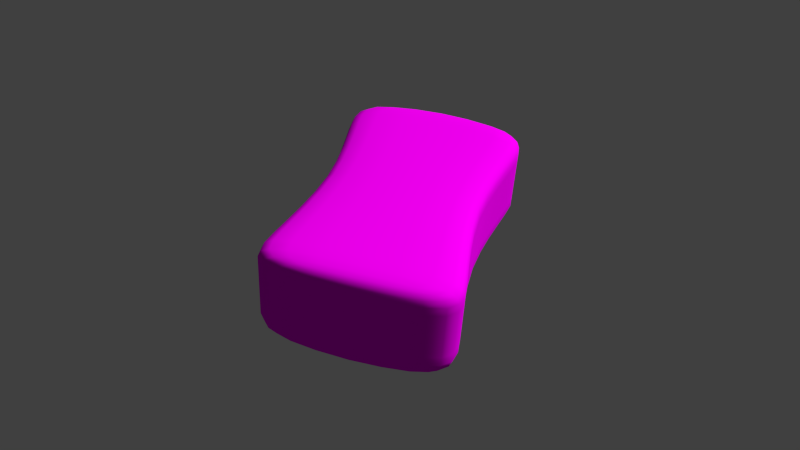 # Source: Sponge.blend  (saved by Blender 2.71.0; exported with 4.5.12 LTS)
import bpy
from mathutils import Matrix  # noqa: F401  (used for matrix-valued properties, if any)

bpy.ops.wm.read_factory_settings(use_empty=True)
scene = bpy.context.scene
scene.name = 'Scene'

# ---- collections
col_collection_1 = bpy.data.collections.new('Collection 1'); scene.collection.children.link(col_collection_1)

# ---- images (referenced by path relative to the original .blend; pixels are not part of the script)
import os
ASSET_DIR = os.environ.get("B2B_ASSET_DIR", "")  # directory of the original .blend (textures are referenced by path, not embedded)
HERE = os.path.dirname(os.path.abspath(__file__))  # packed textures are extracted next to this script under _unpacked/

def load_image(name, relpath, width, height, colorspace="sRGB"):
    """Load a texture the original file referenced (path relative to the .blend, or extracted next to this script)."""
    p = next((c for c in (os.path.join(HERE, relpath), os.path.join(ASSET_DIR, relpath)) if relpath and os.path.exists(c)), "")
    if p:
        img = bpy.data.images.load(p, check_existing=True)
        img.name = name
    else:  # same state as the original file: an image datablock whose file is absent (Cycles renders it pink)
        img = bpy.data.images.new(name, width, height)
        img.source = "FILE"
        img.filepath = "//" + (relpath or name)
    img.colorspace_settings.name = colorspace
    return img
img_spongetexture_png = load_image('SpongeTexture.png', 'SpongeTexture.png', 1024, 1024, 'sRGB')

# ---- materials (node trees are filled in below, after node groups)
mat_material_001 = bpy.data.materials.new('Material.001')
mat_material_001.alpha_threshold = 0.0
mat_material_001.roughness = 0.5
mat_material_001.line_color = (0.0, 0.0, 0.0, 1.0)

# ---- material node trees
mat_material_001.use_nodes = True; mat_material_001.node_tree.nodes.clear()
_N = mat_material_001.node_tree.nodes; _L = mat_material_001.node_tree.links
n0 = _N.new('ShaderNodeOutputMaterial'); n0.name = 'Material Output'; n0.location = (300, 300)
n1 = _N.new('ShaderNodeBsdfDiffuse'); n1.name = 'Diffuse BSDF'; n1.location = (10, 300)
n2 = _N.new('ShaderNodeTexImage'); n2.name = 'Image Texture'; n2.location = (-190, 288)
n2.width = 140
n2.image = img_spongetexture_png
n3 = _N.new('ShaderNodeTexCoord'); n3.name = 'Texture Coordinate'; n3.location = (-537, 272)
_L.new(n1.outputs[0], n0.inputs[0])
_L.new(n3.outputs[2], n2.inputs[0])
_L.new(n2.outputs[0], n1.inputs[0])
n0.is_active_output = True

# ---- world
world_world = bpy.data.worlds.new('World'); scene.world = world_world
world_world.color = (0.05088, 0.05088, 0.05088)
world_world.use_sun_shadow = False
world_world.sun_shadow_jitter_overblur = 0.0
world_world.cycles.sampling_method = 'MANUAL'
world_world.cycles.sample_map_resolution = 256

# ---- cameras
cam_camera = bpy.data.cameras.new('Camera')
cam_camera.clip_end = 100.0
cam_camera.lens = 35.0
cam_camera.sensor_width = 32.0
cam_camera.sensor_height = 18.0
cam_camera.ortho_scale = 7.314
cam_camera.dof.focus_distance = 0.0

# ---- lights
light_lamp = bpy.data.lights.new('Lamp', 'SUN')
light_lamp.transmission_factor = 0.0
light_lamp.cutoff_distance = 30.0
light_lamp.angle = 0.1993
light_lamp.energy = 3.0
light_lamp.shadow_buffer_clip_start = 1.001
light_lamp.shadow_soft_size = 0.1
light_lamp.shadow_cascade_max_distance = 1000.0

# ---- meshes
me_cube = bpy.data.meshes.new('Cube')
me_cube.from_pydata([(0.003052, -0.6282, -0.3395), (0.154, -0.6282, -0.3351), (0.00311, -0.6721, -0.3425), (-0.148, -0.6285, -0.3373), (0.00293, -0.5657, -0.33), (0.1572, -0.5663, -0.3256), (0.1394, -0.6704, -0.3382), (-0.1333, -0.6707, -0.3402), (-0.1514, -0.5666, -0.3279), (-0.0001233, -0.734, 0.105), (-0.0002653, -0.6721, 0.1173), (-0.1511, -0.7329, 0.1013), (-3.964e-06, -0.7759, 0.09347), (0.1509, -0.7326, 0.1035), (0.154, -0.6713, 0.1157), (-0.1545, -0.6716, 0.1134), (-0.1363, -0.7732, 0.09043), (0.1364, -0.7729, 0.09243), (0.3906, -0.7233, 0.0637), (0.3986, -0.6609, 0.07499), (0.3526, -0.7273, 0.08372), (0.3542, -0.767, 0.05525), (0.4035, -0.7168, 0.03518), (0.4116, -0.6541, 0.0464), (0.3599, -0.6658, 0.09526), (0.3193, -0.7681, 0.07456), (0.366, -0.7614, 0.02698), (0.0003969, -0.819, 0.04375), (0.152, -0.813, 0.04562), (0.0002379, -0.8153, 0.06498), (-0.1512, -0.8134, 0.04339), (0.0006059, -0.8151, 0.01483), (0.1572, -0.809, 0.01703), (0.1366, -0.8097, 0.06585), (-0.1361, -0.81, 0.06385), (-0.1561, -0.8093, 0.01473), (-0.3931, 0.6243, 0.2978), (-0.4011, 0.556, 0.2857), (-0.3554, 0.6185, 0.3181), (-0.3567, 0.6739, 0.3065), (-0.4056, 0.6314, 0.2692), (-0.4137, 0.5628, 0.257), (-0.3626, 0.5511, 0.3066), (-0.322, 0.6654, 0.325), (-0.3681, 0.6819, 0.2785), (-0.0004345, 0.8172, -0.02818), (0.1512, 0.8106, -0.02794), (-0.0002507, 0.8128, -0.05272), (-0.152, 0.8102, -0.03017), (-0.000667, 0.8129, 0.003973), (0.156, 0.8062, 0.003897), (0.1361, 0.8066, -0.05153), (-0.1366, 0.8063, -0.05353), (-0.1573, 0.8058, 0.001597), (0.002248, -0.2461, -0.2732), (0.1404, -0.2467, -0.2689), (0.002519, -0.373, -0.2958), (-0.1359, -0.2471, -0.2709), (0.00195, -0.1069, -0.2484), (0.1347, -0.1076, -0.2442), (0.1472, -0.3737, -0.2914), (-0.1422, -0.374, -0.2935), (-0.1309, -0.1079, -0.2461), (-0.0009481, -0.3526, 0.1742), (-0.001245, -0.2134, 0.1989), (-0.1391, -0.3521, 0.1704), (-0.0006769, -0.4795, 0.1516), (0.1372, -0.3518, 0.1724), (0.1316, -0.2126, 0.1971), (-0.134, -0.2129, 0.1952), (-0.1454, -0.479, 0.1478), (0.1441, -0.4787, 0.1499), (0.3563, -0.3414, 0.1315), (0.3421, -0.2023, 0.1562), (0.3216, -0.3464, 0.1518), (0.3735, -0.4683, 0.1091), (0.368, -0.3346, 0.1029), (0.3534, -0.1954, 0.1276), (0.3087, -0.2072, 0.1765), (0.3372, -0.4733, 0.1294), (0.3858, -0.4615, 0.08047), (-0.3903, -0.7242, 0.05796), (-0.3536, -0.7678, 0.05006), (-0.3525, -0.7281, 0.07854), (-0.3985, -0.6618, 0.06914), (-0.4027, -0.7177, 0.02927), (-0.365, -0.7622, 0.02161), (-0.319, -0.7688, 0.06987), (-0.36, -0.6666, 0.08997), (-0.4111, -0.655, 0.04036), (-0.3587, 0.2272, 0.2276), (-0.3446, 0.08756, 0.2028), (-0.3243, 0.2224, 0.2484), (-0.376, 0.3556, 0.2503), (-0.37, 0.234, 0.1988), (-0.3554, 0.09438, 0.1741), (-0.3115, 0.08271, 0.2236), (-0.3399, 0.3507, 0.2711), (-0.3878, 0.3624, 0.2215), (0.0001722, 0.7197, -0.09978), (0.1511, 0.7184, -0.0956), (0.0003284, 0.6521, -0.1134), (-0.1508, 0.7181, -0.09782), (3.552e-05, 0.767, -0.08652), (0.1364, 0.7638, -0.08308), (0.1546, 0.6515, -0.109), (-0.154, 0.6512, -0.1113), (-0.1363, 0.7635, -0.08508), (-0.003003, 0.6139, 0.3447), (-0.003079, 0.6632, 0.3494), (-0.154, 0.6137, 0.3408), (-0.002867, 0.5457, 0.3339), (0.148, 0.614, 0.343), (0.1333, 0.6613, 0.3475), (-0.1394, 0.661, 0.3455), (-0.1571, 0.5461, 0.33), (0.1514, 0.5465, 0.3323), (0.3878, 0.6252, 0.3035), (0.3511, 0.6746, 0.3117), (0.3497, 0.6193, 0.3232), (0.396, 0.5569, 0.2916), (0.4006, 0.6323, 0.2751), (0.3629, 0.6827, 0.2838), (0.3162, 0.6661, 0.3296), (0.3573, 0.5519, 0.3119), (0.409, 0.5637, 0.263), (0.3931, -0.6404, -0.2848), (0.4011, -0.5779, -0.2738), (0.4056, -0.6482, -0.253), (0.3567, -0.6842, -0.2924), (0.3554, -0.634, -0.3082), (0.3627, -0.5723, -0.2978), (0.4137, -0.5855, -0.2418), (0.3681, -0.6928, -0.2612), (0.322, -0.6756, -0.3139), (0.002885, -0.7361, -0.3045), (0.1544, -0.7303, -0.302), (0.002665, -0.7465, -0.2734), (-0.1487, -0.7306, -0.3042), (0.003029, -0.7223, -0.3258), (0.1394, -0.7172, -0.3226), (0.1593, -0.7404, -0.2712), (-0.154, -0.7407, -0.2735), (-0.1333, -0.7175, -0.3246), (-0.3907, 0.7072, -0.05069), (-0.3986, 0.639, -0.06305), (-0.4035, 0.7, -0.01899), (-0.3542, 0.7566, -0.04116), (-0.3526, 0.7118, -0.07387), (-0.3598, 0.6447, -0.08653), (-0.4117, 0.6314, -0.03125), (-0.3661, 0.7505, -0.009743), (-0.3193, 0.7578, -0.06346), (-0.001714, 0.778, 0.1505), (0.155, 0.7713, 0.1504), (-0.00132, 0.7912, 0.09535), (-0.1584, 0.771, 0.1481), (-0.002104, 0.765, 0.2051), (0.1546, 0.7583, 0.205), (0.1553, 0.7844, 0.09527), (-0.158, 0.7841, 0.09297), (-0.1587, 0.758, 0.2027), (0.3588, -0.2584, -0.2173), (0.3446, -0.1192, -0.1926), (0.37, -0.266, -0.1853), (0.376, -0.3853, -0.2397), (0.3244, -0.2528, -0.2413), (0.3116, -0.1136, -0.2166), (0.3554, -0.1268, -0.1606), (0.3878, -0.3929, -0.2077), (0.34, -0.3797, -0.2637), (-0.3878, -0.6413, -0.2905), (-0.3511, -0.685, -0.2976), (-0.4006, -0.6491, -0.2589), (-0.396, -0.5788, -0.2797), (-0.3497, -0.6348, -0.3134), (-0.3162, -0.6763, -0.3185), (-0.363, -0.6936, -0.2666), (-0.4091, -0.5864, -0.2478), (-0.3572, -0.5731, -0.3031), (-0.3562, 0.3102, -0.1212), (-0.3421, 0.1706, -0.146), (-0.368, 0.3026, -0.08942), (-0.3735, 0.4386, -0.09852), (-0.3215, 0.3159, -0.1447), (-0.3087, 0.1763, -0.1695), (-0.3534, 0.163, -0.1142), (-0.3858, 0.431, -0.06671), (-0.3371, 0.4443, -0.122), (0.3903, 0.7081, -0.04496), (0.3536, 0.7574, -0.03596), (0.4027, 0.7009, -0.01307), (0.3985, 0.6399, -0.0572), (0.3525, 0.7126, -0.06869), (0.319, 0.7585, -0.05877), (0.365, 0.7513, -0.004376), (0.4111, 0.6323, -0.02521), (0.3601, 0.6455, -0.08124), (0.4045, -0.6831, -0.1065), (0.4127, -0.6203, -0.0953), (0.4041, -0.6961, -0.05191), (0.367, -0.7277, -0.1147), (0.4049, -0.67, -0.1617), (0.413, -0.6072, -0.1504), (0.4123, -0.6333, -0.04069), (0.3666, -0.7407, -0.06011), (0.3674, -0.7146, -0.1699), (0.001618, -0.7813, -0.1269), (0.1583, -0.7752, -0.1247), (0.001228, -0.7943, -0.07226), (-0.155, -0.7756, -0.127), (0.002012, -0.7682, -0.182), (0.1587, -0.7621, -0.1798), (0.1579, -0.7882, -0.07006), (-0.1554, -0.7886, -0.07236), (-0.1547, -0.7625, -0.1821), (-0.4046, 0.6651, 0.1275), (-0.4127, 0.5965, 0.1153), (-0.405, 0.6521, 0.1821), (-0.3671, 0.7156, 0.1368), (-0.4042, 0.6783, 0.07238), (-0.4123, 0.6097, 0.06012), (-0.4131, 0.5835, 0.1699), (-0.3675, 0.7026, 0.1914), (-0.3667, 0.7287, 0.08163), (0.369, -0.3009, -0.03878), (0.3544, -0.1617, -0.01413), (0.3686, -0.3139, 0.01583), (0.3868, -0.4278, -0.06123), (0.3694, -0.2877, -0.09392), (0.3548, -0.1486, -0.06927), (0.354, -0.1747, 0.04047), (0.3864, -0.4408, -0.006621), (0.3872, -0.4146, -0.1164), (-0.4017, -0.684, -0.1124), (-0.364, -0.7285, -0.1201), (-0.4021, -0.697, -0.05783), (-0.4101, -0.6213, -0.1013), (-0.4013, -0.6709, -0.1676), (-0.3636, -0.7154, -0.1752), (-0.3644, -0.7415, -0.06548), (-0.4105, -0.6343, -0.04673), (-0.4097, -0.6081, -0.1565), (-0.369, 0.2678, 0.05709), (-0.3544, 0.1281, 0.03236), (-0.3694, 0.2548, 0.1117), (-0.3868, 0.3961, 0.0798), (-0.3686, 0.2809, 0.001953), (-0.354, 0.1412, -0.02278), (-0.3548, 0.1151, 0.08696), (-0.3872, 0.3831, 0.1344), (-0.3864, 0.4092, 0.02466), (0.4016, 0.666, 0.1334), (0.3639, 0.7164, 0.1421), (0.4012, 0.653, 0.188), (0.41, 0.5974, 0.1213), (0.402, 0.6792, 0.0783), (0.3643, 0.7295, 0.087), (0.3636, 0.7034, 0.1967), (0.4097, 0.5844, 0.1759), (0.4104, 0.6106, 0.06616), (-0.002922, 0.7343, 0.32), (0.1487, 0.7278, 0.3197), (-0.002726, 0.7443, 0.2922), (-0.1545, 0.7275, 0.3175), (-0.003042, 0.7198, 0.338), (0.1333, 0.7141, 0.3369), (0.1539, 0.7376, 0.2921), (-0.1594, 0.7373, 0.2898), (-0.1394, 0.7138, 0.3349), (0.001031, 0.3233, -0.1719), (0.1392, 0.3227, -0.1676), (0.001329, 0.1836, -0.1967), (-0.1371, 0.3224, -0.1696), (0.0007567, 0.4517, -0.1491), (0.1454, 0.4511, -0.1447), (0.1341, 0.183, -0.1925), (-0.1315, 0.1827, -0.1944), (-0.144, 0.4508, -0.1468), (-0.002165, 0.2168, 0.2754), (-0.002439, 0.3452, 0.2983), (-0.1403, 0.2173, 0.2717), (-0.001866, 0.07717, 0.2506), (0.136, 0.2176, 0.2737), (0.1423, 0.346, 0.2966), (-0.1471, 0.3457, 0.2945), (-0.1346, 0.07768, 0.2469), (0.1309, 0.07797, 0.2488), (0.355, 0.228, 0.2328), (0.3717, 0.3564, 0.2558), (0.3204, 0.2231, 0.2531), (0.3415, 0.08833, 0.2079), (0.3668, 0.2348, 0.2042), (0.384, 0.3633, 0.2272), (0.3354, 0.3515, 0.276), (0.3081, 0.0834, 0.2282), (0.3527, 0.09517, 0.1793), (-0.3575, -0.3422, 0.1263), (-0.3742, -0.4692, 0.1036), (-0.3231, -0.3471, 0.1471), (-0.3439, -0.203, 0.1511), (-0.3688, -0.3354, 0.09751), (-0.3861, -0.4623, 0.07481), (-0.3382, -0.474, 0.1244), (-0.3109, -0.2079, 0.1719), (-0.3548, -0.1962, 0.1224), (0.3575, 0.311, -0.116), (0.3742, 0.4394, -0.09303), (0.3688, 0.3034, -0.08401), (0.344, 0.1713, -0.1409), (0.3232, 0.3166, -0.14), (0.3382, 0.445, -0.1171), (0.3861, 0.4319, -0.06105), (0.3548, 0.1638, -0.109), (0.3109, 0.177, -0.1649), (-0.355, -0.2592, -0.2225), (-0.3717, -0.3861, -0.2452), (-0.3668, -0.2668, -0.1907), (-0.3414, -0.12, -0.1977), (-0.3203, -0.2535, -0.246), (-0.3354, -0.3804, -0.2687), (-0.384, -0.3937, -0.2134), (-0.3527, -0.1276, -0.1658), (-0.3081, -0.1143, -0.2212), (0.3678, 0.2686, 0.0625), (0.385, 0.397, 0.08547), (0.3674, 0.2556, 0.1171), (0.3538, 0.1289, 0.03756), (0.3682, 0.2817, 0.007362), (0.3854, 0.4101, 0.03033), (0.3846, 0.384, 0.1401), (0.3534, 0.1159, 0.09216), (0.3541, 0.142, -0.01758), (-0.3678, -0.3017, -0.04419), (-0.385, -0.4286, -0.06689), (-0.3682, -0.3147, 0.01042), (-0.3538, -0.1625, -0.01933), (-0.3674, -0.2886, -0.09933), (-0.3847, -0.4155, -0.122), (-0.3854, -0.4416, -0.01229), (-0.3542, -0.1755, 0.03528), (-0.3534, -0.1494, -0.07447), (0.2857, -0.5685, -0.3148), (0.2798, -0.6298, -0.3245), (0.2532, -0.67, -0.3283), (0.1261, 0.7918, -0.06915), (-9.95e-05, 0.7971, -0.07153), (-0.1263, 0.7915, -0.071), (0.2845, 0.7171, 0.2894), (0.2751, 0.708, 0.3168), (0.2472, 0.6963, 0.3334), (0.1293, -0.6982, -0.3342), (0.003104, -0.702, -0.3382), (-0.1231, -0.6985, -0.336), (0.2878, -0.7911, 0.02115), (0.2783, -0.7956, 0.04934), (0.2504, -0.7937, 0.06839), (-0.2826, 0.6487, -0.1024), (-0.2768, 0.715, -0.08931), (-0.2502, 0.7586, -0.07774), (-0.2866, -0.7917, 0.01693), (-0.2776, -0.7962, 0.04526), (-0.25, -0.7942, 0.06472), (-0.2899, 0.7164, 0.2852), (-0.2808, 0.7074, 0.3127), (-0.2532, 0.6958, 0.3297), (0.2826, -0.6692, 0.1084), (0.2768, -0.73, 0.09655), (0.2503, -0.7687, 0.08643), (0.1231, 0.6931, 0.3455), (-0.003092, 0.6973, 0.3474), (-0.1293, 0.6928, 0.3437), (0.1263, -0.7969, 0.08053), (0.0001105, -0.8017, 0.0808), (-0.1261, -0.7972, 0.07867), (-0.2856, 0.548, 0.3209), (-0.2798, 0.6148, 0.3318), (-0.2532, 0.6599, 0.337), (0.2831, 0.6493, -0.09821), (0.2769, 0.7156, -0.08525), (0.2502, 0.7592, -0.07406), (-0.28, -0.5691, -0.319), (-0.2739, -0.6304, -0.3286), (-0.2472, -0.6706, -0.3319), (0.28, 0.5486, 0.325), (0.2739, 0.6154, 0.3358), (0.2472, 0.6605, 0.3406), (-0.283, -0.6698, 0.1043), (-0.2769, -0.7306, 0.09249), (-0.2502, -0.7693, 0.08276), (0.1534, -0.4822, -0.3107), (0.002751, -0.4816, -0.3151), (-0.148, -0.4825, -0.3129), (-0.1511, -0.5876, 0.1284), (-0.0004449, -0.5881, 0.1323), (0.1503, -0.5872, 0.1306), (0.404, -0.5014, -0.2269), (0.3916, -0.4938, -0.2589), (0.3541, -0.4882, -0.2829), (-0.3997, -0.5023, -0.2328), (-0.3869, -0.4947, -0.2646), (-0.3491, -0.489, -0.2881), (-0.2416, -0.1103, -0.2371), (-0.2511, -0.2495, -0.2619), (-0.2629, -0.3765, -0.2846), (-0.2446, -0.2111, 0.1861), (-0.2541, -0.3503, 0.1613), (-0.2659, -0.4772, 0.1387), (0.2453, -0.1098, -0.2335), (0.2554, -0.249, -0.2582), (0.2677, -0.3759, -0.2807), (0.2423, -0.2105, 0.1897), (0.2524, -0.3497, 0.165), (0.2647, -0.4766, 0.1425), (-0.4019, 0.5425, -0.047), (-0.3891, 0.5501, -0.07881), (-0.3513, 0.5558, -0.1023), (0.1512, 0.5626, -0.1248), (0.0005184, 0.5632, -0.1292), (-0.1502, 0.5622, -0.1271), (-0.1533, 0.4572, 0.3143), (-0.002677, 0.4567, 0.3181), (0.148, 0.4575, 0.3165), (0.4017, 0.5434, -0.0411), (0.3894, 0.5509, -0.07309), (0.3519, 0.5565, -0.09712), (0.2866, 0.7857, 0.001178), (0.2776, 0.7906, -0.03026), (0.25, 0.7882, -0.05265), (0.2898, -0.7225, -0.2671), (0.2808, -0.713, -0.2977), (0.2532, -0.7018, -0.3177), (-0.2846, -0.7231, -0.2713), (-0.2751, -0.7136, -0.3018), (-0.2472, -0.7024, -0.3213), (-0.2878, 0.785, -0.003039), (-0.2783, 0.79, -0.03434), (-0.2504, 0.7876, -0.05633), (0.4019, -0.57, 0.06128), (0.3891, -0.5769, 0.08988), (0.3513, -0.5818, 0.1101), (-0.4017, -0.5709, 0.05538), (-0.3894, -0.5777, 0.08416), (-0.3519, -0.5826, 0.105), (-0.404, 0.4739, 0.2412), (-0.3916, 0.4671, 0.27), (-0.3541, 0.4622, 0.2908), (0.3997, 0.4748, 0.2471), (0.3869, 0.4679, 0.2757), (0.3491, 0.463, 0.296), (0.4134, -0.5952, -0.201), (0.4053, -0.6579, -0.2122), (0.3678, -0.7025, -0.2204), (0.159, -0.7501, -0.2304), (0.002373, -0.7562, -0.2326), (-0.1543, -0.7504, -0.2327), (-0.4119, 0.6217, 0.009576), (-0.4038, 0.6903, 0.02184), (-0.3664, 0.7408, 0.03108), (0.1557, 0.7965, 0.04472), (-0.0009586, 0.8032, 0.0448), (-0.1576, 0.7961, 0.04242), (0.3551, -0.1365, -0.1198), (0.3697, -0.2757, -0.1445), (0.3875, -0.4026, -0.1669), (-0.3633, -0.7033, -0.2258), (-0.4009, -0.6588, -0.2181), (-0.4093, -0.5961, -0.207), (-0.3536, 0.1533, -0.07333), (-0.3683, 0.2929, -0.04859), (-0.3861, 0.4213, -0.02589), (0.3647, 0.7416, 0.03645), (0.4024, 0.6912, 0.02776), (0.4108, 0.6226, 0.01562), (0.2852, 0.7378, 0.2023), (0.2855, 0.7508, 0.1477), (0.2859, 0.7639, 0.09255), (0.2884, -0.7703, -0.06595), (0.2888, -0.7573, -0.1206), (0.2892, -0.7442, -0.1757), (-0.286, -0.771, -0.07016), (-0.2856, -0.758, -0.1248), (-0.2852, -0.7449, -0.1799), (-0.2892, 0.7372, 0.1981), (-0.2889, 0.7502, 0.1435), (-0.2885, 0.7633, 0.08833), (0.4025, -0.5493, -0.02581), (0.4029, -0.5363, -0.08042), (0.4033, -0.5232, -0.1356), (-0.4011, -0.5502, -0.03171), (-0.4007, -0.5372, -0.08632), (-0.4003, -0.5241, -0.1415), (-0.4034, 0.4946, 0.1541), (-0.403, 0.5076, 0.09951), (-0.4026, 0.5207, 0.04437), (0.4003, 0.4955, 0.16), (0.4007, 0.5085, 0.1054), (0.4011, 0.5216, 0.05027), (0.4119, -0.645, 0.008249), (0.4038, -0.7077, -0.002968), (0.3663, -0.7523, -0.01117), (0.1575, -0.7999, -0.02112), (0.0008785, -0.806, -0.02332), (-0.1558, -0.8002, -0.02342), (-0.4134, 0.5719, 0.2188), (-0.4053, 0.6405, 0.2311), (-0.3678, 0.691, 0.2403), (0.3536, -0.1863, 0.08942), (0.3683, -0.3255, 0.06477), (0.386, -0.4524, 0.04232), (-0.3648, -0.7531, -0.01654), (-0.4024, -0.7086, -0.008887), (-0.4108, -0.6459, 0.002209), (-0.3551, 0.1035, 0.1359), (-0.3698, 0.2431, 0.1606), (-0.3875, 0.3715, 0.1833), (0.3632, 0.6918, 0.2457), (0.4009, 0.6414, 0.237), (0.4093, 0.5728, 0.2248), (0.1542, 0.7467, 0.254), (-0.002453, 0.7534, 0.254), (-0.1591, 0.7463, 0.2517), (-0.2422, 0.1803, -0.1854), (-0.2523, 0.3199, -0.1606), (-0.2646, 0.4483, -0.1379), (-0.2452, 0.07952, 0.2378), (-0.2554, 0.2192, 0.2626), (-0.2677, 0.3475, 0.2853), (0.2447, 0.1808, -0.1818), (0.2542, 0.3205, -0.1569), (0.266, 0.4489, -0.134), (0.2416, 0.08006, 0.2414), (0.2512, 0.2197, 0.2663), (0.263, 0.3481, 0.2892), (0.3545, 0.154, -0.06813), (0.3685, 0.2937, -0.04318), (0.3858, 0.4221, -0.02022), (-0.353, -0.1373, -0.125), (-0.3671, -0.2765, -0.1499), (-0.3843, -0.4035, -0.1726), (0.353, 0.1042, 0.1411), (0.367, 0.2439, 0.166), (0.3843, 0.3723, 0.189), (-0.3545, -0.1871, 0.08422), (-0.3685, -0.3263, 0.05936), (-0.3858, -0.4533, 0.03665), (0.132, 0.03771, -0.2183), (0.00164, 0.03835, -0.2226), (-0.1288, 0.03742, -0.2203), (-0.1319, -0.06761, 0.2211), (-0.001556, -0.06812, 0.2248), (0.1289, -0.06732, 0.223), (0.3029, -0.0619, 0.2023), (0.3356, -0.05698, 0.182), (0.3467, -0.05014, 0.1534), (-0.3056, -0.06258, 0.1978), (-0.3381, -0.05773, 0.177), (-0.3487, -0.05091, 0.1483), (0.3487, 0.01846, -0.1348), (0.3381, 0.02604, -0.1668), (0.3057, 0.03166, -0.1908), (-0.3467, 0.01769, -0.14), (-0.3356, 0.02529, -0.1718), (-0.3028, 0.03098, -0.1953), (0.3473, -0.02941, 0.06627), (0.3477, -0.01641, 0.01167), (0.3481, -0.003288, -0.04347), (-0.3481, -0.03018, 0.06116), (-0.3477, -0.01718, 0.00656), (-0.3473, -0.00406, -0.04858), (0.2126, 0.7809, -0.06556), (0.2158, -0.6908, -0.3273), (-0.2097, -0.6912, -0.3304), (-0.2129, 0.7804, -0.06869), (0.2097, 0.6842, 0.3405), (0.2129, -0.7874, 0.07873), (-0.2126, -0.7879, 0.07561), (-0.2158, 0.6837, 0.3374), (0.2789, -0.4844, -0.2999), (-0.2736, -0.485, -0.304), (0.2759, -0.5851, 0.1233), (-0.2766, -0.5858, 0.1193), (-0.2758, 0.5598, -0.1181), (-0.2789, 0.459, 0.3051), (0.2767, 0.5604, -0.1141), (0.2737, 0.4596, 0.3091), (0.2863, 0.7759, 0.042), (0.2895, -0.7322, -0.2262), (-0.2849, -0.7328, -0.2305), (-0.2881, 0.7753, 0.03779), (0.4037, -0.5111, -0.1861), (-0.4, -0.512, -0.192), (-0.4022, 0.5327, -0.006174), (0.4014, 0.5336, -0.0002742), (0.2848, 0.7261, 0.2512), (0.288, -0.782, -0.01701), (-0.2864, -0.7826, -0.02122), (-0.2896, 0.7255, 0.247), (0.4022, -0.5609, 0.02313), (-0.4015, -0.5618, 0.01723), (-0.4037, 0.4829, 0.2031), (0.3999, 0.4838, 0.209), (-0.2375, 0.03496, -0.2112), (-0.2405, -0.06577, 0.212), (0.2406, 0.03549, -0.2077), (0.2376, -0.06524, 0.2155), (0.3484, 0.008743, -0.09402), (-0.347, 0.00797, -0.09913), (0.347, -0.04106, 0.1152), (-0.3485, -0.04183, 0.1101)], [], [(0, 4, 5, 1), (1, 5, 342, 343), (4, 391, 390, 5), (5, 390, 578, 342), (0, 1, 6, 2), (2, 6, 351, 352), (1, 343, 344, 6), (6, 344, 571, 351), (0, 2, 7, 3), (3, 7, 383, 382), (2, 352, 353, 7), (7, 353, 572, 383), (0, 3, 8, 4), (4, 8, 392, 391), (3, 382, 381, 8), (8, 381, 579, 392), (9, 13, 14, 10), (10, 14, 395, 394), (13, 367, 366, 14), (14, 366, 580, 395), (9, 10, 15, 11), (11, 15, 387, 388), (10, 394, 393, 15), (15, 393, 581, 387), (9, 11, 16, 12), (12, 16, 374, 373), (11, 388, 389, 16), (16, 389, 576, 374), (9, 12, 17, 13), (13, 17, 368, 367), (12, 373, 372, 17), (17, 372, 575, 368), (18, 22, 23, 19), (19, 23, 438, 439), (22, 499, 498, 23), (23, 498, 598, 438), (18, 19, 24, 20), (20, 24, 366, 367), (19, 439, 440, 24), (24, 440, 580, 366), (18, 20, 25, 21), (21, 25, 356, 355), (20, 367, 368, 25), (25, 368, 575, 356), (18, 21, 26, 22), (22, 26, 500, 499), (21, 355, 354, 26), (26, 354, 595, 500), (27, 31, 32, 28), (28, 32, 354, 355), (31, 502, 501, 32), (32, 501, 595, 354), (27, 28, 33, 29), (29, 33, 372, 373), (28, 355, 356, 33), (33, 356, 575, 372), (27, 29, 34, 30), (30, 34, 362, 361), (29, 373, 374, 34), (34, 374, 576, 362), (27, 30, 35, 31), (31, 35, 503, 502), (30, 361, 360, 35), (35, 360, 596, 503), (36, 40, 41, 37), (37, 41, 444, 445), (40, 505, 504, 41), (41, 504, 600, 444), (36, 37, 42, 38), (38, 42, 375, 376), (37, 445, 446, 42), (42, 446, 583, 375), (36, 38, 43, 39), (39, 43, 365, 364), (38, 376, 377, 43), (43, 377, 577, 365), (36, 39, 44, 40), (40, 44, 506, 505), (39, 364, 363, 44), (44, 363, 597, 506), (45, 49, 50, 46), (46, 50, 426, 427), (49, 460, 459, 50), (50, 459, 586, 426), (45, 46, 51, 47), (47, 51, 345, 346), (46, 427, 428, 51), (51, 428, 570, 345), (45, 47, 52, 48), (48, 52, 437, 436), (47, 346, 347, 52), (52, 347, 573, 437), (45, 48, 53, 49), (49, 53, 461, 460), (48, 436, 435, 53), (53, 435, 589, 461), (54, 58, 59, 55), (55, 59, 408, 409), (58, 547, 546, 59), (59, 546, 604, 408), (54, 55, 60, 56), (56, 60, 390, 391), (55, 409, 410, 60), (60, 410, 578, 390), (54, 56, 61, 57), (57, 61, 404, 403), (56, 391, 392, 61), (61, 392, 579, 404), (54, 57, 62, 58), (58, 62, 548, 547), (57, 403, 402, 62), (62, 402, 602, 548), (63, 67, 68, 64), (64, 68, 551, 550), (67, 412, 411, 68), (68, 411, 605, 551), (63, 64, 69, 65), (65, 69, 405, 406), (64, 550, 549, 69), (69, 549, 603, 405), (63, 65, 70, 66), (66, 70, 393, 394), (65, 406, 407, 70), (70, 407, 581, 393), (63, 66, 71, 67), (67, 71, 413, 412), (66, 394, 395, 71), (71, 395, 580, 413), (72, 76, 77, 73), (73, 77, 554, 553), (76, 508, 507, 77), (77, 507, 608, 554), (72, 73, 78, 74), (74, 78, 411, 412), (73, 553, 552, 78), (78, 552, 605, 411), (72, 74, 79, 75), (75, 79, 440, 439), (74, 412, 413, 79), (79, 413, 580, 440), (72, 75, 80, 76), (76, 80, 509, 508), (75, 439, 438, 80), (80, 438, 598, 509), (81, 85, 86, 82), (82, 86, 360, 361), (85, 511, 510, 86), (86, 510, 596, 360), (81, 82, 87, 83), (83, 87, 389, 388), (82, 361, 362, 87), (87, 362, 576, 389), (81, 83, 88, 84), (84, 88, 443, 442), (83, 388, 387, 88), (88, 387, 581, 443), (81, 84, 89, 85), (85, 89, 512, 511), (84, 442, 441, 89), (89, 441, 599, 512), (90, 94, 95, 91), (91, 95, 557, 556), (94, 514, 513, 95), (95, 513, 609, 557), (90, 91, 96, 92), (92, 96, 525, 526), (91, 556, 555, 96), (96, 555, 603, 525), (90, 92, 97, 93), (93, 97, 446, 445), (92, 526, 527, 97), (97, 527, 583, 446), (90, 93, 98, 94), (94, 98, 515, 514), (93, 445, 444, 98), (98, 444, 600, 515), (99, 103, 104, 100), (100, 104, 380, 379), (103, 346, 345, 104), (104, 345, 570, 380), (99, 100, 105, 101), (101, 105, 417, 418), (100, 379, 378, 105), (105, 378, 584, 417), (99, 101, 106, 102), (102, 106, 357, 358), (101, 418, 419, 106), (106, 419, 582, 357), (99, 102, 107, 103), (103, 107, 347, 346), (102, 358, 359, 107), (107, 359, 573, 347), (108, 112, 113, 109), (109, 113, 369, 370), (112, 385, 386, 113), (113, 386, 574, 369), (108, 109, 114, 110), (110, 114, 377, 376), (109, 370, 371, 114), (114, 371, 577, 377), (108, 110, 115, 111), (111, 115, 420, 421), (110, 376, 375, 115), (115, 375, 583, 420), (108, 111, 116, 112), (112, 116, 384, 385), (111, 421, 422, 116), (116, 422, 585, 384), (117, 121, 122, 118), (118, 122, 348, 349), (121, 517, 516, 122), (122, 516, 594, 348), (117, 118, 123, 119), (119, 123, 386, 385), (118, 349, 350, 123), (123, 350, 574, 386), (117, 119, 124, 120), (120, 124, 449, 448), (119, 385, 384, 124), (124, 384, 585, 449), (117, 120, 125, 121), (121, 125, 518, 517), (120, 448, 447, 125), (125, 447, 601, 518), (126, 130, 131, 127), (127, 131, 398, 397), (130, 343, 342, 131), (131, 342, 578, 398), (126, 127, 132, 128), (128, 132, 450, 451), (127, 397, 396, 132), (132, 396, 590, 450), (126, 128, 133, 129), (129, 133, 429, 430), (128, 451, 452, 133), (133, 452, 587, 429), (126, 129, 134, 130), (130, 134, 344, 343), (129, 430, 431, 134), (134, 431, 571, 344), (135, 139, 140, 136), (136, 140, 431, 430), (139, 352, 351, 140), (140, 351, 571, 431), (135, 136, 141, 137), (137, 141, 453, 454), (136, 430, 429, 141), (141, 429, 587, 453), (135, 137, 142, 138), (138, 142, 432, 433), (137, 454, 455, 142), (142, 455, 588, 432), (135, 138, 143, 139), (139, 143, 353, 352), (138, 433, 434, 143), (143, 434, 572, 353), (144, 148, 149, 145), (145, 149, 416, 415), (148, 358, 357, 149), (149, 357, 582, 416), (144, 145, 150, 146), (146, 150, 456, 457), (145, 415, 414, 150), (150, 414, 592, 456), (144, 146, 151, 147), (147, 151, 435, 436), (146, 457, 458, 151), (151, 458, 589, 435), (144, 147, 152, 148), (148, 152, 359, 358), (147, 436, 437, 152), (152, 437, 573, 359), (153, 157, 158, 154), (154, 158, 474, 475), (157, 520, 519, 158), (158, 519, 594, 474), (153, 154, 159, 155), (155, 159, 459, 460), (154, 475, 476, 159), (159, 476, 586, 459), (153, 155, 160, 156), (156, 160, 485, 484), (155, 460, 461, 160), (160, 461, 589, 485), (153, 156, 161, 157), (157, 161, 521, 520), (156, 484, 483, 161), (161, 483, 597, 521), (162, 166, 167, 163), (163, 167, 560, 559), (166, 409, 408, 167), (167, 408, 604, 560), (162, 163, 168, 164), (164, 168, 462, 463), (163, 559, 558, 168), (168, 558, 606, 462), (162, 164, 169, 165), (165, 169, 396, 397), (164, 463, 464, 169), (169, 464, 590, 396), (162, 165, 170, 166), (166, 170, 410, 409), (165, 397, 398, 170), (170, 398, 578, 410), (171, 175, 176, 172), (172, 176, 434, 433), (175, 382, 383, 176), (176, 383, 572, 434), (171, 172, 177, 173), (173, 177, 465, 466), (172, 433, 432, 177), (177, 432, 588, 465), (171, 173, 178, 174), (174, 178, 399, 400), (173, 466, 467, 178), (178, 467, 591, 399), (171, 174, 179, 175), (175, 179, 381, 382), (174, 400, 401, 179), (179, 401, 579, 381), (180, 184, 185, 181), (181, 185, 563, 562), (184, 523, 522, 185), (185, 522, 602, 563), (180, 181, 186, 182), (182, 186, 468, 469), (181, 562, 561, 186), (186, 561, 607, 468), (180, 182, 187, 183), (183, 187, 414, 415), (182, 469, 470, 187), (187, 470, 592, 414), (180, 183, 188, 184), (184, 188, 524, 523), (183, 415, 416, 188), (188, 416, 582, 524), (189, 193, 194, 190), (190, 194, 428, 427), (193, 379, 380, 194), (194, 380, 570, 428), (189, 190, 195, 191), (191, 195, 471, 472), (190, 427, 426, 195), (195, 426, 586, 471), (189, 191, 196, 192), (192, 196, 423, 424), (191, 472, 473, 196), (196, 473, 593, 423), (189, 192, 197, 193), (193, 197, 378, 379), (192, 424, 425, 197), (197, 425, 584, 378), (198, 202, 203, 199), (199, 203, 488, 487), (202, 451, 450, 203), (203, 450, 590, 488), (198, 199, 204, 200), (200, 204, 498, 499), (199, 487, 486, 204), (204, 486, 598, 498), (198, 200, 205, 201), (201, 205, 477, 478), (200, 499, 500, 205), (205, 500, 595, 477), (198, 201, 206, 202), (202, 206, 452, 451), (201, 478, 479, 206), (206, 479, 587, 452), (207, 211, 212, 208), (208, 212, 479, 478), (211, 454, 453, 212), (212, 453, 587, 479), (207, 208, 213, 209), (209, 213, 501, 502), (208, 478, 477, 213), (213, 477, 595, 501), (207, 209, 214, 210), (210, 214, 480, 481), (209, 502, 503, 214), (214, 503, 596, 480), (207, 210, 215, 211), (211, 215, 455, 454), (210, 481, 482, 215), (215, 482, 588, 455), (216, 220, 221, 217), (217, 221, 494, 493), (220, 457, 456, 221), (221, 456, 592, 494), (216, 217, 222, 218), (218, 222, 504, 505), (217, 493, 492, 222), (222, 492, 600, 504), (216, 218, 223, 219), (219, 223, 483, 484), (218, 505, 506, 223), (223, 506, 597, 483), (216, 219, 224, 220), (220, 224, 458, 457), (219, 484, 485, 224), (224, 485, 589, 458), (225, 229, 230, 226), (226, 230, 566, 565), (229, 463, 462, 230), (230, 462, 606, 566), (225, 226, 231, 227), (227, 231, 507, 508), (226, 565, 564, 231), (231, 564, 608, 507), (225, 227, 232, 228), (228, 232, 486, 487), (227, 508, 509, 232), (232, 509, 598, 486), (225, 228, 233, 229), (229, 233, 464, 463), (228, 487, 488, 233), (233, 488, 590, 464), (234, 238, 239, 235), (235, 239, 482, 481), (238, 466, 465, 239), (239, 465, 588, 482), (234, 235, 240, 236), (236, 240, 510, 511), (235, 481, 480, 240), (240, 480, 596, 510), (234, 236, 241, 237), (237, 241, 489, 490), (236, 511, 512, 241), (241, 512, 599, 489), (234, 237, 242, 238), (238, 242, 467, 466), (237, 490, 491, 242), (242, 491, 591, 467), (243, 247, 248, 244), (244, 248, 569, 568), (247, 469, 468, 248), (248, 468, 607, 569), (243, 244, 249, 245), (245, 249, 513, 514), (244, 568, 567, 249), (249, 567, 609, 513), (243, 245, 250, 246), (246, 250, 492, 493), (245, 514, 515, 250), (250, 515, 600, 492), (243, 246, 251, 247), (247, 251, 470, 469), (246, 493, 494, 251), (251, 494, 592, 470), (252, 256, 257, 253), (253, 257, 476, 475), (256, 472, 471, 257), (257, 471, 586, 476), (252, 253, 258, 254), (254, 258, 516, 517), (253, 475, 474, 258), (258, 474, 594, 516), (252, 254, 259, 255), (255, 259, 495, 496), (254, 517, 518, 259), (259, 518, 601, 495), (252, 255, 260, 256), (256, 260, 473, 472), (255, 496, 497, 260), (260, 497, 593, 473), (261, 265, 266, 262), (262, 266, 350, 349), (265, 370, 369, 266), (266, 369, 574, 350), (261, 262, 267, 263), (263, 267, 519, 520), (262, 349, 348, 267), (267, 348, 594, 519), (261, 263, 268, 264), (264, 268, 363, 364), (263, 520, 521, 268), (268, 521, 597, 363), (261, 264, 269, 265), (265, 269, 371, 370), (264, 364, 365, 269), (269, 365, 577, 371), (270, 274, 275, 271), (271, 275, 530, 529), (274, 418, 417, 275), (275, 417, 584, 530), (270, 271, 276, 272), (272, 276, 546, 547), (271, 529, 528, 276), (276, 528, 604, 546), (270, 272, 277, 273), (273, 277, 522, 523), (272, 547, 548, 277), (277, 548, 602, 522), (270, 273, 278, 274), (274, 278, 419, 418), (273, 523, 524, 278), (278, 524, 582, 419), (279, 283, 284, 280), (280, 284, 422, 421), (283, 532, 533, 284), (284, 533, 585, 422), (279, 280, 285, 281), (281, 285, 527, 526), (280, 421, 420, 285), (285, 420, 583, 527), (279, 281, 286, 282), (282, 286, 549, 550), (281, 526, 525, 286), (286, 525, 603, 549), (279, 282, 287, 283), (283, 287, 531, 532), (282, 550, 551, 287), (287, 551, 605, 531), (288, 292, 293, 289), (289, 293, 447, 448), (292, 541, 542, 293), (293, 542, 601, 447), (288, 289, 294, 290), (290, 294, 533, 532), (289, 448, 449, 294), (294, 449, 585, 533), (288, 290, 295, 291), (291, 295, 552, 553), (290, 532, 531, 295), (295, 531, 605, 552), (288, 291, 296, 292), (292, 296, 540, 541), (291, 553, 554, 296), (296, 554, 608, 540), (297, 301, 302, 298), (298, 302, 441, 442), (301, 544, 545, 302), (302, 545, 599, 441), (297, 298, 303, 299), (299, 303, 407, 406), (298, 442, 443, 303), (303, 443, 581, 407), (297, 299, 304, 300), (300, 304, 555, 556), (299, 406, 405, 304), (304, 405, 603, 555), (297, 300, 305, 301), (301, 305, 543, 544), (300, 556, 557, 305), (305, 557, 609, 543), (306, 310, 311, 307), (307, 311, 425, 424), (310, 529, 530, 311), (311, 530, 584, 425), (306, 307, 312, 308), (308, 312, 536, 535), (307, 424, 423, 312), (312, 423, 593, 536), (306, 308, 313, 309), (309, 313, 558, 559), (308, 535, 534, 313), (313, 534, 606, 558), (306, 309, 314, 310), (310, 314, 528, 529), (309, 559, 560, 314), (314, 560, 604, 528), (315, 319, 320, 316), (316, 320, 401, 400), (319, 403, 404, 320), (320, 404, 579, 401), (315, 316, 321, 317), (317, 321, 539, 538), (316, 400, 399, 321), (321, 399, 591, 539), (315, 317, 322, 318), (318, 322, 561, 562), (317, 538, 537, 322), (322, 537, 607, 561), (315, 318, 323, 319), (319, 323, 402, 403), (318, 562, 563, 323), (323, 563, 602, 402), (324, 328, 329, 325), (325, 329, 497, 496), (328, 535, 536, 329), (329, 536, 593, 497), (324, 325, 330, 326), (326, 330, 542, 541), (325, 496, 495, 330), (330, 495, 601, 542), (324, 326, 331, 327), (327, 331, 564, 565), (326, 541, 540, 331), (331, 540, 608, 564), (324, 327, 332, 328), (328, 332, 534, 535), (327, 565, 566, 332), (332, 566, 606, 534), (333, 337, 338, 334), (334, 338, 491, 490), (337, 538, 539, 338), (338, 539, 591, 491), (333, 334, 339, 335), (335, 339, 545, 544), (334, 490, 489, 339), (339, 489, 599, 545), (333, 335, 340, 336), (336, 340, 567, 568), (335, 544, 543, 340), (340, 543, 609, 567), (333, 336, 341, 337), (337, 341, 537, 538), (336, 568, 569, 341), (341, 569, 607, 537)])
me_cube.polygons.foreach_set('use_smooth', [True] * 608)
_uv = me_cube.uv_layers.new(name='UVMap')
_uv.uv.foreach_set('vector', [0.4948, 0.2282, 0.4951, 0.2534, 0.535, 0.2522, 0.5339, 0.2272, 0.5339, 0.2272, 0.535, 0.2522, 0.5684, 0.2506, 0.5666, 0.2259, 0.4951, 0.2534, 0.4954, 0.2874, 0.5345, 0.2862, 0.535, 0.2522, 0.535, 0.2522, 0.5345, 0.2862, 0.5672, 0.2846, 0.5684, 0.2506, 0.4948, 0.2282, 0.5339, 0.2272, 0.53, 0.2103, 0.4947, 0.2105, 0.4947, 0.2105, 0.53, 0.2103, 0.5274, 0.1992, 0.4946, 0.1985, 0.5339, 0.2272, 0.5666, 0.2259, 0.5596, 0.2098, 0.53, 0.2103, 0.53, 0.2103, 0.5596, 0.2098, 0.5499, 0.2017, 0.5274, 0.1992, 0.4948, 0.2282, 0.4947, 0.2105, 0.4593, 0.212, 0.4557, 0.2291, 0.4557, 0.2291, 0.4593, 0.212, 0.4296, 0.2128, 0.4229, 0.2292, 0.4947, 0.2105, 0.4946, 0.1985, 0.4618, 0.2007, 0.4593, 0.212, 0.4593, 0.212, 0.4618, 0.2007, 0.4393, 0.2042, 0.4296, 0.2128, 0.4948, 0.2282, 0.4557, 0.2291, 0.4551, 0.2541, 0.4951, 0.2534, 0.4951, 0.2534, 0.4551, 0.2541, 0.4564, 0.2881, 0.4954, 0.2874, 0.4557, 0.2291, 0.4229, 0.2292, 0.4216, 0.2541, 0.4551, 0.2541, 0.4551, 0.2541, 0.4216, 0.2541, 0.4236, 0.2883, 0.4564, 0.2881, 0.499, 0.1857, 0.5426, 0.1853, 0.544, 0.213, 0.4993, 0.2137, 0.4993, 0.2137, 0.544, 0.213, 0.5434, 0.251, 0.4998, 0.2518, 0.5426, 0.1853, 0.5787, 0.1856, 0.5808, 0.2129, 0.544, 0.213, 0.544, 0.213, 0.5808, 0.2129, 0.5794, 0.2508, 0.5434, 0.251, 0.499, 0.1857, 0.4993, 0.2137, 0.4545, 0.215, 0.4552, 0.1872, 0.4552, 0.1872, 0.4545, 0.215, 0.4172, 0.2167, 0.4187, 0.1892, 0.4993, 0.2137, 0.4998, 0.2518, 0.4559, 0.2531, 0.4545, 0.215, 0.4545, 0.215, 0.4559, 0.2531, 0.4194, 0.2547, 0.4172, 0.2167, 0.499, 0.1857, 0.4552, 0.1872, 0.4592, 0.169, 0.4987, 0.1668, 0.4987, 0.1668, 0.4592, 0.169, 0.4621, 0.1581, 0.4985, 0.1552, 0.4552, 0.1872, 0.4187, 0.1892, 0.4263, 0.1715, 0.4592, 0.169, 0.4592, 0.169, 0.4263, 0.1715, 0.4371, 0.1629, 0.4621, 0.1581, 0.499, 0.1857, 0.4987, 0.1668, 0.5381, 0.1673, 0.5426, 0.1853, 0.5426, 0.1853, 0.5381, 0.1673, 0.5707, 0.1684, 0.5787, 0.1856, 0.4987, 0.1668, 0.4985, 0.1552, 0.5349, 0.1566, 0.5381, 0.1673, 0.5381, 0.1673, 0.5349, 0.1566, 0.5597, 0.1603, 0.5707, 0.1684, 0.61, 0.1878, 0.6124, 0.1906, 0.6151, 0.2182, 0.6126, 0.2155, 0.6126, 0.2155, 0.6151, 0.2182, 0.6129, 0.2555, 0.6105, 0.2531, 0.6124, 0.1906, 0.6109, 0.1945, 0.6136, 0.2219, 0.6151, 0.2182, 0.6151, 0.2182, 0.6136, 0.2219, 0.6114, 0.2587, 0.6129, 0.2555, 0.61, 0.1878, 0.6126, 0.2155, 0.6024, 0.2138, 0.5999, 0.1863, 0.5999, 0.1863, 0.6024, 0.2138, 0.5808, 0.2129, 0.5787, 0.1856, 0.6126, 0.2155, 0.6105, 0.2531, 0.6006, 0.2515, 0.6024, 0.2138, 0.6024, 0.2138, 0.6006, 0.2515, 0.5794, 0.2508, 0.5808, 0.2129, 0.61, 0.1878, 0.5999, 0.1863, 0.5901, 0.1683, 0.5993, 0.1687, 0.5993, 0.1687, 0.5901, 0.1683, 0.5702, 0.1573, 0.5775, 0.1564, 0.5999, 0.1863, 0.5787, 0.1856, 0.5707, 0.1684, 0.5901, 0.1683, 0.5901, 0.1683, 0.5707, 0.1684, 0.5597, 0.1603, 0.5702, 0.1573, 0.61, 0.1878, 0.5993, 0.1687, 0.6015, 0.1712, 0.6124, 0.1906, 0.6124, 0.1906, 0.6015, 0.1712, 0.6001, 0.1752, 0.6109, 0.1945, 0.5993, 0.1687, 0.5775, 0.1564, 0.5792, 0.1586, 0.6015, 0.1712, 0.6015, 0.1712, 0.5792, 0.1586, 0.5781, 0.1628, 0.6001, 0.1752, 0.4981, 0.1478, 0.4978, 0.1498, 0.5422, 0.1515, 0.5414, 0.1495, 0.5414, 0.1495, 0.5422, 0.1515, 0.5792, 0.1586, 0.5775, 0.1564, 0.4978, 0.1498, 0.4974, 0.1541, 0.5414, 0.1558, 0.5422, 0.1515, 0.5422, 0.1515, 0.5414, 0.1558, 0.5781, 0.1628, 0.5792, 0.1586, 0.4981, 0.1478, 0.5414, 0.1495, 0.5375, 0.1509, 0.4983, 0.1492, 0.4983, 0.1492, 0.5375, 0.1509, 0.5349, 0.1566, 0.4985, 0.1552, 0.5414, 0.1495, 0.5775, 0.1564, 0.5702, 0.1573, 0.5375, 0.1509, 0.5375, 0.1509, 0.5702, 0.1573, 0.5597, 0.1603, 0.5349, 0.1566, 0.4981, 0.1478, 0.4983, 0.1492, 0.4591, 0.1525, 0.4546, 0.1513, 0.4546, 0.1513, 0.4591, 0.1525, 0.4263, 0.1603, 0.4184, 0.1597, 0.4983, 0.1492, 0.4985, 0.1552, 0.4621, 0.1581, 0.4591, 0.1525, 0.4591, 0.1525, 0.4621, 0.1581, 0.4371, 0.1629, 0.4263, 0.1603, 0.4981, 0.1478, 0.4546, 0.1513, 0.4532, 0.1534, 0.4978, 0.1498, 0.4978, 0.1498, 0.4532, 0.1534, 0.4533, 0.1576, 0.4974, 0.1541, 0.4546, 0.1513, 0.4184, 0.1597, 0.4161, 0.162, 0.4532, 0.1534, 0.4532, 0.1534, 0.4161, 0.162, 0.4165, 0.1662, 0.4533, 0.1576, 0.3917, 0.8049, 0.3885, 0.8035, 0.3859, 0.7723, 0.389, 0.7737, 0.389, 0.7737, 0.3859, 0.7723, 0.3883, 0.7317, 0.3914, 0.7327, 0.3885, 0.8035, 0.3893, 0.8013, 0.3866, 0.7704, 0.3859, 0.7723, 0.3859, 0.7723, 0.3866, 0.7704, 0.389, 0.7302, 0.3883, 0.7317, 0.3917, 0.8049, 0.389, 0.7737, 0.4, 0.7743, 0.4024, 0.8052, 0.4024, 0.8052, 0.4, 0.7743, 0.4225, 0.7741, 0.4245, 0.8048, 0.389, 0.7737, 0.3914, 0.7327, 0.4021, 0.7331, 0.4, 0.7743, 0.4, 0.7743, 0.4021, 0.7331, 0.424, 0.7328, 0.4225, 0.7741, 0.3917, 0.8049, 0.4024, 0.8052, 0.4125, 0.8262, 0.4026, 0.8272, 0.4026, 0.8272, 0.4125, 0.8262, 0.4328, 0.8391, 0.4249, 0.8415, 0.4024, 0.8052, 0.4245, 0.8048, 0.4326, 0.8248, 0.4125, 0.8262, 0.4125, 0.8262, 0.4326, 0.8248, 0.4437, 0.8347, 0.4328, 0.8391, 0.3917, 0.8049, 0.4026, 0.8272, 0.3996, 0.8261, 0.3885, 0.8035, 0.3885, 0.8035, 0.3996, 0.8261, 0.4003, 0.8236, 0.3893, 0.8013, 0.4026, 0.8272, 0.4249, 0.8415, 0.4225, 0.8408, 0.3996, 0.8261, 0.3996, 0.8261, 0.4225, 0.8408, 0.4229, 0.8382, 0.4003, 0.8236, 0.502, 0.8271, 0.5023, 0.8304, 0.5441, 0.8257, 0.5421, 0.8226, 0.5421, 0.8226, 0.5441, 0.8257, 0.5788, 0.8154, 0.5754, 0.8127, 0.5023, 0.8304, 0.5028, 0.833, 0.545, 0.8282, 0.5441, 0.8257, 0.5441, 0.8257, 0.545, 0.8282, 0.58, 0.8178, 0.5788, 0.8154, 0.502, 0.8271, 0.5421, 0.8226, 0.5376, 0.8176, 0.5017, 0.8216, 0.5017, 0.8216, 0.5376, 0.8176, 0.5346, 0.8093, 0.5014, 0.8127, 0.5421, 0.8226, 0.5754, 0.8127, 0.5675, 0.8088, 0.5376, 0.8176, 0.5376, 0.8176, 0.5675, 0.8088, 0.5573, 0.8045, 0.5346, 0.8093, 0.502, 0.8271, 0.5017, 0.8216, 0.4656, 0.8207, 0.4617, 0.8261, 0.4617, 0.8261, 0.4656, 0.8207, 0.4354, 0.8145, 0.4279, 0.8191, 0.5017, 0.8216, 0.5014, 0.8127, 0.4682, 0.8122, 0.4656, 0.8207, 0.4656, 0.8207, 0.4682, 0.8122, 0.4453, 0.8094, 0.4354, 0.8145, 0.502, 0.8271, 0.4617, 0.8261, 0.4603, 0.8293, 0.5023, 0.8304, 0.5023, 0.8304, 0.4603, 0.8293, 0.4603, 0.8319, 0.5028, 0.833, 0.4617, 0.8261, 0.4279, 0.8191, 0.4252, 0.8221, 0.4603, 0.8293, 0.4603, 0.8293, 0.4252, 0.8221, 0.4248, 0.8246, 0.4603, 0.8319, 0.4965, 0.3828, 0.4971, 0.4394, 0.5317, 0.4382, 0.5324, 0.3816, 0.5324, 0.3816, 0.5317, 0.4382, 0.5606, 0.437, 0.5624, 0.3803, 0.4971, 0.4394, 0.4978, 0.4986, 0.5317, 0.4974, 0.5317, 0.4382, 0.5317, 0.4382, 0.5317, 0.4974, 0.5602, 0.4963, 0.5606, 0.437, 0.4965, 0.3828, 0.5324, 0.3816, 0.5335, 0.3301, 0.4959, 0.3313, 0.4959, 0.3313, 0.5335, 0.3301, 0.5345, 0.2862, 0.4954, 0.2874, 0.5324, 0.3816, 0.5624, 0.3803, 0.5649, 0.3287, 0.5335, 0.3301, 0.5335, 0.3301, 0.5649, 0.3287, 0.5672, 0.2846, 0.5345, 0.2862, 0.4965, 0.3828, 0.4959, 0.3313, 0.4584, 0.3321, 0.4606, 0.3837, 0.4606, 0.3837, 0.4584, 0.3321, 0.4269, 0.3324, 0.4305, 0.3841, 0.4959, 0.3313, 0.4954, 0.2874, 0.4564, 0.2881, 0.4584, 0.3321, 0.4584, 0.3321, 0.4564, 0.2881, 0.4236, 0.2883, 0.4269, 0.3324, 0.4965, 0.3828, 0.4606, 0.3837, 0.4626, 0.4403, 0.4971, 0.4394, 0.4971, 0.4394, 0.4626, 0.4403, 0.4638, 0.4997, 0.4978, 0.4986, 0.4606, 0.3837, 0.4305, 0.3841, 0.4337, 0.4409, 0.4626, 0.4403, 0.4626, 0.4403, 0.4337, 0.4409, 0.4354, 0.5004, 0.4638, 0.4997, 0.501, 0.3587, 0.5411, 0.3578, 0.5403, 0.4211, 0.5017, 0.4221, 0.5017, 0.4221, 0.5403, 0.4211, 0.5404, 0.4874, 0.5024, 0.4885, 0.5411, 0.3578, 0.5741, 0.3573, 0.5721, 0.4205, 0.5403, 0.4211, 0.5403, 0.4211, 0.5721, 0.4205, 0.5717, 0.4866, 0.5404, 0.4874, 0.501, 0.3587, 0.5017, 0.4221, 0.4629, 0.4234, 0.4607, 0.36, 0.4607, 0.36, 0.4629, 0.4234, 0.4307, 0.4247, 0.4272, 0.3614, 0.5017, 0.4221, 0.5024, 0.4885, 0.4643, 0.4898, 0.4629, 0.4234, 0.4629, 0.4234, 0.4643, 0.4898, 0.4326, 0.4911, 0.4307, 0.4247, 0.501, 0.3587, 0.4607, 0.36, 0.4582, 0.3023, 0.5003, 0.301, 0.5003, 0.301, 0.4582, 0.3023, 0.4559, 0.2531, 0.4998, 0.2518, 0.4607, 0.36, 0.4272, 0.3614, 0.4231, 0.3038, 0.4582, 0.3023, 0.4582, 0.3023, 0.4231, 0.3038, 0.4194, 0.2547, 0.4559, 0.2531, 0.501, 0.3587, 0.5003, 0.301, 0.5423, 0.3001, 0.5411, 0.3578, 0.5411, 0.3578, 0.5423, 0.3001, 0.5769, 0.2999, 0.5741, 0.3573, 0.5003, 0.301, 0.4998, 0.2518, 0.5434, 0.251, 0.5423, 0.3001, 0.5423, 0.3001, 0.5434, 0.251, 0.5794, 0.2508, 0.5769, 0.2999, 0.6027, 0.3586, 0.6049, 0.3602, 0.6017, 0.4222, 0.5996, 0.4211, 0.5996, 0.4211, 0.6017, 0.4222, 0.6007, 0.4872, 0.5987, 0.4866, 0.6049, 0.3602, 0.6034, 0.3624, 0.6002, 0.4238, 0.6017, 0.4222, 0.6017, 0.4222, 0.6002, 0.4238, 0.5993, 0.4881, 0.6007, 0.4872, 0.6027, 0.3586, 0.5996, 0.4211, 0.5908, 0.4205, 0.5936, 0.3576, 0.5936, 0.3576, 0.5908, 0.4205, 0.5721, 0.4205, 0.5741, 0.3573, 0.5996, 0.4211, 0.5987, 0.4866, 0.5901, 0.4863, 0.5908, 0.4205, 0.5908, 0.4205, 0.5901, 0.4863, 0.5717, 0.4866, 0.5721, 0.4205, 0.6027, 0.3586, 0.5936, 0.3576, 0.5972, 0.3004, 0.6068, 0.3016, 0.6068, 0.3016, 0.5972, 0.3004, 0.6006, 0.2515, 0.6105, 0.2531, 0.5936, 0.3576, 0.5741, 0.3573, 0.5769, 0.2999, 0.5972, 0.3004, 0.5972, 0.3004, 0.5769, 0.2999, 0.5794, 0.2508, 0.6006, 0.2515, 0.6027, 0.3586, 0.6068, 0.3016, 0.6091, 0.3037, 0.6049, 0.3602, 0.6049, 0.3602, 0.6091, 0.3037, 0.6076, 0.3064, 0.6034, 0.3624, 0.6068, 0.3016, 0.6105, 0.2531, 0.6129, 0.2555, 0.6091, 0.3037, 0.6091, 0.3037, 0.6129, 0.2555, 0.6114, 0.2587, 0.6076, 0.3064, 0.3863, 0.1927, 0.3832, 0.1956, 0.3938, 0.1756, 0.3966, 0.173, 0.3966, 0.173, 0.3938, 0.1756, 0.4161, 0.162, 0.4184, 0.1597, 0.3832, 0.1956, 0.384, 0.1995, 0.3945, 0.1797, 0.3938, 0.1756, 0.3938, 0.1756, 0.3945, 0.1797, 0.4165, 0.1662, 0.4161, 0.162, 0.3863, 0.1927, 0.3966, 0.173, 0.4064, 0.1722, 0.3969, 0.1908, 0.3969, 0.1908, 0.4064, 0.1722, 0.4263, 0.1715, 0.4187, 0.1892, 0.3966, 0.173, 0.4184, 0.1597, 0.4263, 0.1603, 0.4064, 0.1722, 0.4064, 0.1722, 0.4263, 0.1603, 0.4371, 0.1629, 0.4263, 0.1715, 0.3863, 0.1927, 0.3969, 0.1908, 0.395, 0.2185, 0.3842, 0.2208, 0.3842, 0.2208, 0.395, 0.2185, 0.3977, 0.2564, 0.3872, 0.2585, 0.3969, 0.1908, 0.4187, 0.1892, 0.4172, 0.2167, 0.395, 0.2185, 0.395, 0.2185, 0.4172, 0.2167, 0.4194, 0.2547, 0.3977, 0.2564, 0.3863, 0.1927, 0.3842, 0.2208, 0.3811, 0.2236, 0.3832, 0.1956, 0.3832, 0.1956, 0.3811, 0.2236, 0.3819, 0.2272, 0.384, 0.1995, 0.3842, 0.2208, 0.3872, 0.2585, 0.3841, 0.261, 0.3811, 0.2236, 0.3811, 0.2236, 0.3841, 0.261, 0.3849, 0.2642, 0.3819, 0.2272, 0.3998, 0.6227, 0.397, 0.6225, 0.4005, 0.5592, 0.4033, 0.5589, 0.4033, 0.5589, 0.4005, 0.5592, 0.4018, 0.4936, 0.4045, 0.4928, 0.397, 0.6225, 0.3976, 0.622, 0.4011, 0.5594, 0.4005, 0.5592, 0.4005, 0.5592, 0.4011, 0.5594, 0.4024, 0.4945, 0.4018, 0.4936, 0.3998, 0.6227, 0.4033, 0.5589, 0.4127, 0.5584, 0.4096, 0.6225, 0.4096, 0.6225, 0.4127, 0.5584, 0.432, 0.5577, 0.4297, 0.6219, 0.4033, 0.5589, 0.4045, 0.4928, 0.4137, 0.492, 0.4127, 0.5584, 0.4127, 0.5584, 0.4137, 0.492, 0.4326, 0.4911, 0.432, 0.5577, 0.3998, 0.6227, 0.4096, 0.6225, 0.4057, 0.6817, 0.3954, 0.6815, 0.3954, 0.6815, 0.4057, 0.6817, 0.4021, 0.7331, 0.3914, 0.7327, 0.4096, 0.6225, 0.4297, 0.6219, 0.4267, 0.6812, 0.4057, 0.6817, 0.4057, 0.6817, 0.4267, 0.6812, 0.424, 0.7328, 0.4021, 0.7331, 0.3998, 0.6227, 0.3954, 0.6815, 0.3924, 0.6809, 0.397, 0.6225, 0.397, 0.6225, 0.3924, 0.6809, 0.3931, 0.6799, 0.3976, 0.622, 0.3954, 0.6815, 0.3914, 0.7327, 0.3883, 0.7317, 0.3924, 0.6809, 0.3924, 0.6809, 0.3883, 0.7317, 0.389, 0.7302, 0.3931, 0.6799, 0.5009, 0.7785, 0.5012, 0.7988, 0.5369, 0.7963, 0.5405, 0.7767, 0.5405, 0.7767, 0.5369, 0.7963, 0.5669, 0.7944, 0.5736, 0.7755, 0.5012, 0.7988, 0.5014, 0.8127, 0.5346, 0.8093, 0.5369, 0.7963, 0.5369, 0.7963, 0.5346, 0.8093, 0.5573, 0.8045, 0.5669, 0.7944, 0.5009, 0.7785, 0.5405, 0.7767, 0.541, 0.7489, 0.5006, 0.7504, 0.5006, 0.7504, 0.541, 0.7489, 0.5396, 0.7123, 0.5002, 0.7138, 0.5405, 0.7767, 0.5736, 0.7755, 0.5747, 0.7479, 0.541, 0.7489, 0.541, 0.7489, 0.5747, 0.7479, 0.5726, 0.7113, 0.5396, 0.7123, 0.5009, 0.7785, 0.5006, 0.7504, 0.4602, 0.7522, 0.4614, 0.7801, 0.4614, 0.7801, 0.4602, 0.7522, 0.4263, 0.754, 0.4282, 0.7817, 0.5006, 0.7504, 0.5002, 0.7138, 0.4608, 0.7155, 0.4602, 0.7522, 0.4602, 0.7522, 0.4608, 0.7155, 0.4277, 0.7171, 0.4263, 0.754, 0.5009, 0.7785, 0.4614, 0.7801, 0.4654, 0.7994, 0.5012, 0.7988, 0.5012, 0.7988, 0.4654, 0.7994, 0.4682, 0.8122, 0.5014, 0.8127, 0.4614, 0.7801, 0.4282, 0.7817, 0.4354, 0.8, 0.4654, 0.7994, 0.4654, 0.7994, 0.4354, 0.8, 0.4453, 0.8094, 0.4682, 0.8122, 0.5059, 0.8025, 0.5501, 0.8002, 0.546, 0.8216, 0.5061, 0.8247, 0.5061, 0.8247, 0.546, 0.8216, 0.5431, 0.8351, 0.5062, 0.8392, 0.5501, 0.8002, 0.5866, 0.7978, 0.579, 0.8184, 0.546, 0.8216, 0.546, 0.8216, 0.579, 0.8184, 0.5681, 0.8292, 0.5431, 0.8351, 0.5059, 0.8025, 0.5061, 0.8247, 0.4661, 0.8251, 0.4615, 0.804, 0.4615, 0.804, 0.4661, 0.8251, 0.4326, 0.8248, 0.4245, 0.8048, 0.5061, 0.8247, 0.5062, 0.8392, 0.4692, 0.8384, 0.4661, 0.8251, 0.4661, 0.8251, 0.4692, 0.8384, 0.4437, 0.8347, 0.4326, 0.8248, 0.5059, 0.8025, 0.4615, 0.804, 0.4603, 0.7729, 0.5056, 0.7711, 0.5056, 0.7711, 0.4603, 0.7729, 0.4609, 0.7317, 0.5051, 0.73, 0.4615, 0.804, 0.4245, 0.8048, 0.4225, 0.7741, 0.4603, 0.7729, 0.4603, 0.7729, 0.4225, 0.7741, 0.424, 0.7328, 0.4609, 0.7317, 0.5059, 0.8025, 0.5056, 0.7711, 0.5507, 0.7691, 0.5501, 0.8002, 0.5501, 0.8002, 0.5507, 0.7691, 0.588, 0.7671, 0.5866, 0.7978, 0.5056, 0.7711, 0.5051, 0.73, 0.5492, 0.7281, 0.5507, 0.7691, 0.5507, 0.7691, 0.5492, 0.7281, 0.5856, 0.7263, 0.588, 0.7671, 0.6182, 0.7952, 0.6206, 0.7936, 0.6102, 0.8169, 0.608, 0.8182, 0.608, 0.8182, 0.6102, 0.8169, 0.588, 0.8335, 0.5863, 0.8344, 0.6206, 0.7936, 0.619, 0.7914, 0.6087, 0.8145, 0.6102, 0.8169, 0.6102, 0.8169, 0.6087, 0.8145, 0.5867, 0.831, 0.588, 0.8335, 0.6182, 0.7952, 0.608, 0.8182, 0.5986, 0.818, 0.6081, 0.7964, 0.6081, 0.7964, 0.5986, 0.818, 0.579, 0.8184, 0.5866, 0.7978, 0.608, 0.8182, 0.5863, 0.8344, 0.5788, 0.8326, 0.5986, 0.818, 0.5986, 0.818, 0.5788, 0.8326, 0.5681, 0.8292, 0.579, 0.8184, 0.6182, 0.7952, 0.6081, 0.7964, 0.6099, 0.7655, 0.6201, 0.764, 0.6201, 0.764, 0.6099, 0.7655, 0.6069, 0.7249, 0.6169, 0.7236, 0.6081, 0.7964, 0.5866, 0.7978, 0.588, 0.7671, 0.6099, 0.7655, 0.6099, 0.7655, 0.588, 0.7671, 0.5856, 0.7263, 0.6069, 0.7249, 0.6182, 0.7952, 0.6201, 0.764, 0.6226, 0.7625, 0.6206, 0.7936, 0.6206, 0.7936, 0.6226, 0.7625, 0.6209, 0.7606, 0.619, 0.7914, 0.6201, 0.764, 0.6169, 0.7236, 0.6193, 0.7224, 0.6226, 0.7625, 0.6226, 0.7625, 0.6193, 0.7224, 0.6177, 0.721, 0.6209, 0.7606, 0.5972, 0.2212, 0.5866, 0.2238, 0.5889, 0.2488, 0.5997, 0.2466, 0.5997, 0.2466, 0.5889, 0.2488, 0.5871, 0.283, 0.5977, 0.281, 0.5866, 0.2238, 0.5666, 0.2259, 0.5684, 0.2506, 0.5889, 0.2488, 0.5889, 0.2488, 0.5684, 0.2506, 0.5672, 0.2846, 0.5871, 0.283, 0.5972, 0.2212, 0.5997, 0.2466, 0.6041, 0.2439, 0.6016, 0.2182, 0.6016, 0.2182, 0.6041, 0.2439, 0.6056, 0.2405, 0.603, 0.2146, 0.5997, 0.2466, 0.5977, 0.281, 0.6021, 0.2785, 0.6041, 0.2439, 0.6041, 0.2439, 0.6021, 0.2785, 0.6035, 0.2755, 0.6056, 0.2405, 0.5972, 0.2212, 0.6016, 0.2182, 0.5915, 0.2002, 0.5875, 0.2036, 0.5875, 0.2036, 0.5915, 0.2002, 0.5708, 0.1885, 0.5676, 0.1924, 0.6016, 0.2182, 0.603, 0.2146, 0.5928, 0.1963, 0.5915, 0.2002, 0.5915, 0.2002, 0.5928, 0.1963, 0.5719, 0.1845, 0.5708, 0.1885, 0.5972, 0.2212, 0.5875, 0.2036, 0.5778, 0.2072, 0.5866, 0.2238, 0.5866, 0.2238, 0.5778, 0.2072, 0.5596, 0.2098, 0.5666, 0.2259, 0.5875, 0.2036, 0.5676, 0.1924, 0.5598, 0.197, 0.5778, 0.2072, 0.5778, 0.2072, 0.5598, 0.197, 0.5499, 0.2017, 0.5596, 0.2098, 0.4948, 0.1847, 0.4947, 0.1903, 0.5302, 0.1915, 0.5345, 0.1861, 0.5345, 0.1861, 0.5302, 0.1915, 0.5598, 0.197, 0.5676, 0.1924, 0.4947, 0.1903, 0.4946, 0.1985, 0.5274, 0.1992, 0.5302, 0.1915, 0.5302, 0.1915, 0.5274, 0.1992, 0.5499, 0.2017, 0.5598, 0.197, 0.4948, 0.1847, 0.5345, 0.1861, 0.5364, 0.182, 0.4951, 0.1804, 0.4951, 0.1804, 0.5364, 0.182, 0.5372, 0.1779, 0.4954, 0.1764, 0.5345, 0.1861, 0.5676, 0.1924, 0.5708, 0.1885, 0.5364, 0.182, 0.5364, 0.182, 0.5708, 0.1885, 0.5719, 0.1845, 0.5372, 0.1779, 0.4948, 0.1847, 0.4951, 0.1804, 0.4537, 0.1838, 0.4551, 0.1878, 0.4551, 0.1878, 0.4537, 0.1838, 0.4192, 0.1918, 0.4219, 0.1956, 0.4951, 0.1804, 0.4954, 0.1764, 0.4536, 0.1797, 0.4537, 0.1838, 0.4537, 0.1838, 0.4536, 0.1797, 0.4188, 0.1879, 0.4192, 0.1918, 0.4948, 0.1847, 0.4551, 0.1878, 0.4591, 0.1931, 0.4947, 0.1903, 0.4947, 0.1903, 0.4591, 0.1931, 0.4618, 0.2007, 0.4946, 0.1985, 0.4551, 0.1878, 0.4219, 0.1956, 0.4294, 0.1999, 0.4591, 0.1931, 0.4591, 0.1931, 0.4294, 0.1999, 0.4393, 0.2042, 0.4618, 0.2007, 0.3976, 0.7856, 0.408, 0.7836, 0.4058, 0.7556, 0.3952, 0.757, 0.3952, 0.757, 0.4058, 0.7556, 0.4076, 0.7184, 0.3973, 0.7197, 0.408, 0.7836, 0.4282, 0.7817, 0.4263, 0.754, 0.4058, 0.7556, 0.4058, 0.7556, 0.4263, 0.754, 0.4277, 0.7171, 0.4076, 0.7184, 0.3976, 0.7856, 0.3952, 0.757, 0.3912, 0.7586, 0.3937, 0.7875, 0.3937, 0.7875, 0.3912, 0.7586, 0.3905, 0.7604, 0.393, 0.7896, 0.3952, 0.757, 0.3973, 0.7197, 0.3934, 0.7209, 0.3912, 0.7586, 0.3912, 0.7586, 0.3934, 0.7209, 0.3927, 0.7223, 0.3905, 0.7604, 0.3976, 0.7856, 0.3937, 0.7875, 0.404, 0.8084, 0.4075, 0.806, 0.4075, 0.806, 0.404, 0.8084, 0.4252, 0.8221, 0.4279, 0.8191, 0.3937, 0.7875, 0.393, 0.7896, 0.4034, 0.8108, 0.404, 0.8084, 0.404, 0.8084, 0.4034, 0.8108, 0.4248, 0.8246, 0.4252, 0.8221, 0.3976, 0.7856, 0.4075, 0.806, 0.417, 0.8027, 0.408, 0.7836, 0.408, 0.7836, 0.417, 0.8027, 0.4354, 0.8, 0.4282, 0.7817, 0.4075, 0.806, 0.4279, 0.8191, 0.4354, 0.8145, 0.417, 0.8027, 0.417, 0.8027, 0.4354, 0.8145, 0.4453, 0.8094, 0.4354, 0.8, 0.5039, 0.8399, 0.5046, 0.8436, 0.5486, 0.8386, 0.5473, 0.8349, 0.5473, 0.8349, 0.5486, 0.8386, 0.5851, 0.8278, 0.5833, 0.8243, 0.5046, 0.8436, 0.5051, 0.847, 0.5497, 0.8419, 0.5486, 0.8386, 0.5486, 0.8386, 0.5497, 0.8419, 0.5867, 0.831, 0.5851, 0.8278, 0.5039, 0.8399, 0.5473, 0.8349, 0.5461, 0.8314, 0.5033, 0.8362, 0.5033, 0.8362, 0.5461, 0.8314, 0.545, 0.8282, 0.5028, 0.833, 0.5473, 0.8349, 0.5833, 0.8243, 0.5816, 0.8209, 0.5461, 0.8314, 0.5461, 0.8314, 0.5816, 0.8209, 0.58, 0.8178, 0.545, 0.8282, 0.5039, 0.8399, 0.5033, 0.8362, 0.4603, 0.8351, 0.4603, 0.8388, 0.4603, 0.8388, 0.4603, 0.8351, 0.4244, 0.8277, 0.4239, 0.8313, 0.5033, 0.8362, 0.5028, 0.833, 0.4603, 0.8319, 0.4603, 0.8351, 0.4603, 0.8351, 0.4603, 0.8319, 0.4248, 0.8246, 0.4244, 0.8277, 0.5039, 0.8399, 0.4603, 0.8388, 0.4604, 0.8425, 0.5046, 0.8436, 0.5046, 0.8436, 0.4604, 0.8425, 0.4604, 0.8459, 0.5051, 0.847, 0.4603, 0.8388, 0.4239, 0.8313, 0.4234, 0.8349, 0.4604, 0.8425, 0.4604, 0.8425, 0.4234, 0.8349, 0.4229, 0.8382, 0.4604, 0.8459, 0.5905, 0.3776, 0.5808, 0.379, 0.5783, 0.4359, 0.5876, 0.4348, 0.5876, 0.4348, 0.5783, 0.4359, 0.5776, 0.4954, 0.5868, 0.4947, 0.5808, 0.379, 0.5624, 0.3803, 0.5606, 0.437, 0.5783, 0.4359, 0.5783, 0.4359, 0.5606, 0.437, 0.5602, 0.4963, 0.5776, 0.4954, 0.5905, 0.3776, 0.5876, 0.4348, 0.5916, 0.4336, 0.5946, 0.3759, 0.5946, 0.3759, 0.5916, 0.4336, 0.5929, 0.4321, 0.596, 0.3738, 0.5876, 0.4348, 0.5868, 0.4947, 0.5907, 0.4939, 0.5916, 0.4336, 0.5916, 0.4336, 0.5907, 0.4939, 0.592, 0.493, 0.5929, 0.4321, 0.5905, 0.3776, 0.5946, 0.3759, 0.5985, 0.3234, 0.5943, 0.3254, 0.5943, 0.3254, 0.5985, 0.3234, 0.6021, 0.2785, 0.5977, 0.281, 0.5946, 0.3759, 0.596, 0.3738, 0.5999, 0.3207, 0.5985, 0.3234, 0.5985, 0.3234, 0.5999, 0.3207, 0.6035, 0.2755, 0.6021, 0.2785, 0.5905, 0.3776, 0.5943, 0.3254, 0.5841, 0.3272, 0.5808, 0.379, 0.5808, 0.379, 0.5841, 0.3272, 0.5649, 0.3287, 0.5624, 0.3803, 0.5943, 0.3254, 0.5977, 0.281, 0.5871, 0.283, 0.5841, 0.3272, 0.5841, 0.3272, 0.5871, 0.283, 0.5672, 0.2846, 0.5649, 0.3287, 0.3926, 0.226, 0.4029, 0.2281, 0.4115, 0.211, 0.402, 0.2078, 0.402, 0.2078, 0.4115, 0.211, 0.4294, 0.1999, 0.4219, 0.1956, 0.4029, 0.2281, 0.4229, 0.2292, 0.4296, 0.2128, 0.4115, 0.211, 0.4115, 0.211, 0.4296, 0.2128, 0.4393, 0.2042, 0.4294, 0.1999, 0.3926, 0.226, 0.402, 0.2078, 0.3985, 0.2045, 0.3887, 0.2231, 0.3887, 0.2231, 0.3985, 0.2045, 0.3979, 0.2007, 0.3879, 0.2195, 0.402, 0.2078, 0.4219, 0.1956, 0.4192, 0.1918, 0.3985, 0.2045, 0.3985, 0.2045, 0.4192, 0.1918, 0.4188, 0.1879, 0.3979, 0.2007, 0.3926, 0.226, 0.3887, 0.2231, 0.3867, 0.2491, 0.3907, 0.2516, 0.3907, 0.2516, 0.3867, 0.2491, 0.3895, 0.2839, 0.3934, 0.2861, 0.3887, 0.2231, 0.3879, 0.2195, 0.3859, 0.2457, 0.3867, 0.2491, 0.3867, 0.2491, 0.3859, 0.2457, 0.3888, 0.2808, 0.3895, 0.2839, 0.3926, 0.226, 0.3907, 0.2516, 0.4012, 0.2533, 0.4029, 0.2281, 0.4029, 0.2281, 0.4012, 0.2533, 0.4216, 0.2541, 0.4229, 0.2292, 0.3907, 0.2516, 0.3934, 0.2861, 0.4037, 0.2876, 0.4012, 0.2533, 0.4012, 0.2533, 0.4037, 0.2876, 0.4236, 0.2883, 0.4216, 0.2541, 0.405, 0.6191, 0.4145, 0.6185, 0.4172, 0.5606, 0.4082, 0.5608, 0.4082, 0.5608, 0.4172, 0.5606, 0.4181, 0.5006, 0.4092, 0.5004, 0.4145, 0.6185, 0.4328, 0.6177, 0.4348, 0.5601, 0.4172, 0.5606, 0.4172, 0.5606, 0.4348, 0.5601, 0.4354, 0.5004, 0.4181, 0.5006, 0.405, 0.6191, 0.4082, 0.5608, 0.4048, 0.5608, 0.4015, 0.6195, 0.4015, 0.6195, 0.4048, 0.5608, 0.4042, 0.5605, 0.4009, 0.6199, 0.4082, 0.5608, 0.4092, 0.5004, 0.4059, 0.4999, 0.4048, 0.5608, 0.4048, 0.5608, 0.4059, 0.4999, 0.4054, 0.499, 0.4042, 0.5605, 0.405, 0.6191, 0.4015, 0.6195, 0.3973, 0.6737, 0.401, 0.6729, 0.401, 0.6729, 0.3973, 0.6737, 0.3934, 0.7209, 0.3973, 0.7197, 0.4015, 0.6195, 0.4009, 0.6199, 0.3966, 0.6747, 0.3973, 0.6737, 0.3973, 0.6737, 0.3966, 0.6747, 0.3927, 0.7223, 0.3934, 0.7209, 0.405, 0.6191, 0.401, 0.6729, 0.4109, 0.672, 0.4145, 0.6185, 0.4145, 0.6185, 0.4109, 0.672, 0.4302, 0.6709, 0.4328, 0.6177, 0.401, 0.6729, 0.3973, 0.7197, 0.4076, 0.7184, 0.4109, 0.672, 0.4109, 0.672, 0.4076, 0.7184, 0.4277, 0.7171, 0.4302, 0.6709, 0.6046, 0.7769, 0.5939, 0.7757, 0.5854, 0.7955, 0.5953, 0.7979, 0.5953, 0.7979, 0.5854, 0.7955, 0.5675, 0.8088, 0.5754, 0.8127, 0.5939, 0.7757, 0.5736, 0.7755, 0.5669, 0.7944, 0.5854, 0.7955, 0.5854, 0.7955, 0.5669, 0.7944, 0.5573, 0.8045, 0.5675, 0.8088, 0.6046, 0.7769, 0.5953, 0.7979, 0.5994, 0.8, 0.6091, 0.7784, 0.6091, 0.7784, 0.5994, 0.8, 0.6009, 0.8023, 0.6106, 0.7804, 0.5953, 0.7979, 0.5754, 0.8127, 0.5788, 0.8154, 0.5994, 0.8, 0.5994, 0.8, 0.5788, 0.8154, 0.58, 0.8178, 0.6009, 0.8023, 0.6046, 0.7769, 0.6091, 0.7784, 0.6109, 0.7495, 0.6064, 0.7483, 0.6064, 0.7483, 0.6109, 0.7495, 0.6079, 0.7123, 0.6034, 0.7114, 0.6091, 0.7784, 0.6106, 0.7804, 0.6125, 0.7512, 0.6109, 0.7495, 0.6109, 0.7495, 0.6125, 0.7512, 0.6094, 0.7136, 0.6079, 0.7123, 0.6046, 0.7769, 0.6064, 0.7483, 0.5954, 0.7478, 0.5939, 0.7757, 0.5939, 0.7757, 0.5954, 0.7478, 0.5747, 0.7479, 0.5736, 0.7755, 0.6064, 0.7483, 0.6034, 0.7114, 0.5927, 0.711, 0.5954, 0.7478, 0.5954, 0.7478, 0.5927, 0.711, 0.5726, 0.7113, 0.5747, 0.7479, 0.6069, 0.2047, 0.6049, 0.2099, 0.6074, 0.2362, 0.6095, 0.2313, 0.6095, 0.2313, 0.6074, 0.2362, 0.6053, 0.2716, 0.6074, 0.2672, 0.6049, 0.2099, 0.603, 0.2146, 0.6056, 0.2405, 0.6074, 0.2362, 0.6074, 0.2362, 0.6056, 0.2405, 0.6035, 0.2755, 0.6053, 0.2716, 0.6069, 0.2047, 0.6095, 0.2313, 0.6116, 0.2264, 0.609, 0.1994, 0.609, 0.1994, 0.6116, 0.2264, 0.6136, 0.2219, 0.6109, 0.1945, 0.6095, 0.2313, 0.6074, 0.2672, 0.6095, 0.2628, 0.6116, 0.2264, 0.6116, 0.2264, 0.6095, 0.2628, 0.6114, 0.2587, 0.6136, 0.2219, 0.6069, 0.2047, 0.609, 0.1994, 0.5983, 0.1804, 0.5964, 0.186, 0.5964, 0.186, 0.5983, 0.1804, 0.5766, 0.1681, 0.5749, 0.1738, 0.609, 0.1994, 0.6109, 0.1945, 0.6001, 0.1752, 0.5983, 0.1804, 0.5983, 0.1804, 0.6001, 0.1752, 0.5781, 0.1628, 0.5766, 0.1681, 0.6069, 0.2047, 0.5964, 0.186, 0.5945, 0.1914, 0.6049, 0.2099, 0.6049, 0.2099, 0.5945, 0.1914, 0.5928, 0.1963, 0.603, 0.2146, 0.5964, 0.186, 0.5749, 0.1738, 0.5733, 0.1795, 0.5945, 0.1914, 0.5945, 0.1914, 0.5733, 0.1795, 0.5719, 0.1845, 0.5928, 0.1963, 0.4964, 0.1654, 0.4959, 0.1712, 0.5381, 0.1728, 0.5392, 0.167, 0.5392, 0.167, 0.5381, 0.1728, 0.5733, 0.1795, 0.5749, 0.1738, 0.4959, 0.1712, 0.4954, 0.1764, 0.5372, 0.1779, 0.5381, 0.1728, 0.5381, 0.1728, 0.5372, 0.1779, 0.5719, 0.1845, 0.5733, 0.1795, 0.4964, 0.1654, 0.5392, 0.167, 0.5404, 0.1612, 0.4969, 0.1595, 0.4969, 0.1595, 0.5404, 0.1612, 0.5414, 0.1558, 0.4974, 0.1541, 0.5392, 0.167, 0.5749, 0.1738, 0.5766, 0.1681, 0.5404, 0.1612, 0.5404, 0.1612, 0.5766, 0.1681, 0.5781, 0.1628, 0.5414, 0.1558, 0.4964, 0.1654, 0.4969, 0.1595, 0.4534, 0.163, 0.4535, 0.1689, 0.4535, 0.1689, 0.4534, 0.163, 0.4171, 0.1715, 0.4177, 0.1772, 0.4969, 0.1595, 0.4974, 0.1541, 0.4533, 0.1576, 0.4534, 0.163, 0.4534, 0.163, 0.4533, 0.1576, 0.4165, 0.1662, 0.4171, 0.1715, 0.4964, 0.1654, 0.4535, 0.1689, 0.4536, 0.1746, 0.4959, 0.1712, 0.4959, 0.1712, 0.4536, 0.1746, 0.4536, 0.1797, 0.4954, 0.1764, 0.4535, 0.1689, 0.4177, 0.1772, 0.4182, 0.1828, 0.4536, 0.1746, 0.4536, 0.1746, 0.4182, 0.1828, 0.4188, 0.1879, 0.4536, 0.1797, 0.3912, 0.7954, 0.3921, 0.7923, 0.3896, 0.7627, 0.3886, 0.7653, 0.3886, 0.7653, 0.3896, 0.7627, 0.3919, 0.7241, 0.3909, 0.7262, 0.3921, 0.7923, 0.393, 0.7896, 0.3905, 0.7604, 0.3896, 0.7627, 0.3896, 0.7627, 0.3905, 0.7604, 0.3927, 0.7223, 0.3919, 0.7241, 0.3912, 0.7954, 0.3886, 0.7653, 0.3876, 0.768, 0.3902, 0.7984, 0.3902, 0.7984, 0.3876, 0.768, 0.3866, 0.7704, 0.3893, 0.8013, 0.3886, 0.7653, 0.3909, 0.7262, 0.3899, 0.7283, 0.3876, 0.768, 0.3876, 0.768, 0.3899, 0.7283, 0.389, 0.7302, 0.3866, 0.7704, 0.3912, 0.7954, 0.3902, 0.7984, 0.401, 0.8205, 0.4019, 0.8171, 0.4019, 0.8171, 0.401, 0.8205, 0.4234, 0.8349, 0.4239, 0.8313, 0.3902, 0.7984, 0.3893, 0.8013, 0.4003, 0.8236, 0.401, 0.8205, 0.401, 0.8205, 0.4003, 0.8236, 0.4229, 0.8382, 0.4234, 0.8349, 0.3912, 0.7954, 0.4019, 0.8171, 0.4027, 0.8137, 0.3921, 0.7923, 0.3921, 0.7923, 0.4027, 0.8137, 0.4034, 0.8108, 0.393, 0.7896, 0.4019, 0.8171, 0.4239, 0.8313, 0.4244, 0.8277, 0.4027, 0.8137, 0.4027, 0.8137, 0.4244, 0.8277, 0.4248, 0.8246, 0.4034, 0.8108, 0.5996, 0.3682, 0.5977, 0.3711, 0.5946, 0.4301, 0.5965, 0.428, 0.5965, 0.428, 0.5946, 0.4301, 0.5937, 0.4919, 0.5956, 0.4906, 0.5977, 0.3711, 0.596, 0.3738, 0.5929, 0.4321, 0.5946, 0.4301, 0.5946, 0.4301, 0.5929, 0.4321, 0.592, 0.493, 0.5937, 0.4919, 0.5996, 0.3682, 0.5965, 0.428, 0.5984, 0.4258, 0.6016, 0.3652, 0.6016, 0.3652, 0.5984, 0.4258, 0.6002, 0.4238, 0.6034, 0.3624, 0.5965, 0.428, 0.5956, 0.4906, 0.5975, 0.4893, 0.5984, 0.4258, 0.5984, 0.4258, 0.5975, 0.4893, 0.5993, 0.4881, 0.6002, 0.4238, 0.5996, 0.3682, 0.6016, 0.3652, 0.6057, 0.3099, 0.6037, 0.3137, 0.6037, 0.3137, 0.6057, 0.3099, 0.6095, 0.2628, 0.6074, 0.2672, 0.6016, 0.3652, 0.6034, 0.3624, 0.6076, 0.3064, 0.6057, 0.3099, 0.6057, 0.3099, 0.6076, 0.3064, 0.6114, 0.2587, 0.6095, 0.2628, 0.5996, 0.3682, 0.6037, 0.3137, 0.6017, 0.3174, 0.5977, 0.3711, 0.5977, 0.3711, 0.6017, 0.3174, 0.5999, 0.3207, 0.596, 0.3738, 0.6037, 0.3137, 0.6074, 0.2672, 0.6053, 0.2716, 0.6017, 0.3174, 0.6017, 0.3174, 0.6053, 0.2716, 0.6035, 0.2755, 0.5999, 0.3207, 0.386, 0.2097, 0.387, 0.2148, 0.3971, 0.1958, 0.3962, 0.1903, 0.3962, 0.1903, 0.3971, 0.1958, 0.4182, 0.1828, 0.4177, 0.1772, 0.387, 0.2148, 0.3879, 0.2195, 0.3979, 0.2007, 0.3971, 0.1958, 0.3971, 0.1958, 0.3979, 0.2007, 0.4188, 0.1879, 0.4182, 0.1828, 0.386, 0.2097, 0.3962, 0.1903, 0.3953, 0.1848, 0.3849, 0.2044, 0.3849, 0.2044, 0.3953, 0.1848, 0.3945, 0.1797, 0.384, 0.1995, 0.3962, 0.1903, 0.4177, 0.1772, 0.4171, 0.1715, 0.3953, 0.1848, 0.3953, 0.1848, 0.4171, 0.1715, 0.4165, 0.1662, 0.3945, 0.1797, 0.386, 0.2097, 0.3849, 0.2044, 0.3829, 0.2317, 0.3839, 0.2366, 0.3839, 0.2366, 0.3829, 0.2317, 0.3859, 0.2683, 0.3869, 0.2727, 0.3849, 0.2044, 0.384, 0.1995, 0.3819, 0.2272, 0.3829, 0.2317, 0.3829, 0.2317, 0.3819, 0.2272, 0.3849, 0.2642, 0.3859, 0.2683, 0.386, 0.2097, 0.3839, 0.2366, 0.385, 0.2414, 0.387, 0.2148, 0.387, 0.2148, 0.385, 0.2414, 0.3859, 0.2457, 0.3879, 0.2195, 0.3839, 0.2366, 0.3869, 0.2727, 0.3879, 0.277, 0.385, 0.2414, 0.385, 0.2414, 0.3879, 0.277, 0.3888, 0.2808, 0.3859, 0.2457, 0.3993, 0.621, 0.4001, 0.6204, 0.4035, 0.5603, 0.4027, 0.56, 0.4027, 0.56, 0.4035, 0.5603, 0.4047, 0.498, 0.4039, 0.4968, 0.4001, 0.6204, 0.4009, 0.6199, 0.4042, 0.5605, 0.4035, 0.5603, 0.4035, 0.5603, 0.4042, 0.5605, 0.4054, 0.499, 0.4047, 0.498, 0.3993, 0.621, 0.4027, 0.56, 0.4019, 0.5597, 0.3984, 0.6215, 0.3984, 0.6215, 0.4019, 0.5597, 0.4011, 0.5594, 0.3976, 0.622, 0.4027, 0.56, 0.4039, 0.4968, 0.4031, 0.4956, 0.4019, 0.5597, 0.4019, 0.5597, 0.4031, 0.4956, 0.4024, 0.4945, 0.4011, 0.5594, 0.3993, 0.621, 0.3984, 0.6215, 0.394, 0.6786, 0.3949, 0.6772, 0.3949, 0.6772, 0.394, 0.6786, 0.3899, 0.7283, 0.3909, 0.7262, 0.3984, 0.6215, 0.3976, 0.622, 0.3931, 0.6799, 0.394, 0.6786, 0.394, 0.6786, 0.3931, 0.6799, 0.389, 0.7302, 0.3899, 0.7283, 0.3993, 0.621, 0.3949, 0.6772, 0.3958, 0.6759, 0.4001, 0.6204, 0.4001, 0.6204, 0.3958, 0.6759, 0.3966, 0.6747, 0.4009, 0.6199, 0.3949, 0.6772, 0.3909, 0.7262, 0.3919, 0.7241, 0.3958, 0.6759, 0.3958, 0.6759, 0.3919, 0.7241, 0.3927, 0.7223, 0.3966, 0.6747, 0.6148, 0.7858, 0.6126, 0.783, 0.6027, 0.8051, 0.6047, 0.8083, 0.6047, 0.8083, 0.6027, 0.8051, 0.5816, 0.8209, 0.5833, 0.8243, 0.6126, 0.783, 0.6106, 0.7804, 0.6009, 0.8023, 0.6027, 0.8051, 0.6027, 0.8051, 0.6009, 0.8023, 0.58, 0.8178, 0.5816, 0.8209, 0.6148, 0.7858, 0.6047, 0.8083, 0.6068, 0.8115, 0.617, 0.7888, 0.617, 0.7888, 0.6068, 0.8115, 0.6087, 0.8145, 0.619, 0.7914, 0.6047, 0.8083, 0.5833, 0.8243, 0.5851, 0.8278, 0.6068, 0.8115, 0.6068, 0.8115, 0.5851, 0.8278, 0.5867, 0.831, 0.6087, 0.8145, 0.6148, 0.7858, 0.617, 0.7888, 0.6189, 0.7583, 0.6166, 0.7558, 0.6166, 0.7558, 0.6189, 0.7583, 0.6157, 0.7192, 0.6135, 0.7172, 0.617, 0.7888, 0.619, 0.7914, 0.6209, 0.7606, 0.6189, 0.7583, 0.6189, 0.7583, 0.6209, 0.7606, 0.6177, 0.721, 0.6157, 0.7192, 0.6148, 0.7858, 0.6166, 0.7558, 0.6144, 0.7534, 0.6126, 0.783, 0.6126, 0.783, 0.6144, 0.7534, 0.6125, 0.7512, 0.6106, 0.7804, 0.6166, 0.7558, 0.6135, 0.7172, 0.6113, 0.7153, 0.6144, 0.7534, 0.6144, 0.7534, 0.6113, 0.7153, 0.6094, 0.7136, 0.6125, 0.7512, 0.506, 0.8503, 0.5061, 0.8472, 0.5458, 0.8426, 0.5499, 0.8452, 0.5499, 0.8452, 0.5458, 0.8426, 0.5788, 0.8326, 0.5863, 0.8344, 0.5061, 0.8472, 0.5062, 0.8392, 0.5431, 0.8351, 0.5458, 0.8426, 0.5458, 0.8426, 0.5431, 0.8351, 0.5681, 0.8292, 0.5788, 0.8326, 0.506, 0.8503, 0.5499, 0.8452, 0.5507, 0.8446, 0.5056, 0.8497, 0.5056, 0.8497, 0.5507, 0.8446, 0.5497, 0.8419, 0.5051, 0.847, 0.5499, 0.8452, 0.5863, 0.8344, 0.588, 0.8335, 0.5507, 0.8446, 0.5507, 0.8446, 0.588, 0.8335, 0.5867, 0.831, 0.5497, 0.8419, 0.506, 0.8503, 0.5056, 0.8497, 0.4604, 0.8486, 0.4618, 0.8492, 0.4618, 0.8492, 0.4604, 0.8486, 0.4225, 0.8408, 0.4249, 0.8415, 0.5056, 0.8497, 0.5051, 0.847, 0.4604, 0.8459, 0.4604, 0.8486, 0.4604, 0.8486, 0.4604, 0.8459, 0.4229, 0.8382, 0.4225, 0.8408, 0.506, 0.8503, 0.4618, 0.8492, 0.4663, 0.8461, 0.5061, 0.8472, 0.5061, 0.8472, 0.4663, 0.8461, 0.4692, 0.8384, 0.5062, 0.8392, 0.4618, 0.8492, 0.4249, 0.8415, 0.4328, 0.8391, 0.4663, 0.8461, 0.4663, 0.8461, 0.4328, 0.8391, 0.4437, 0.8347, 0.4692, 0.8384, 0.4991, 0.6152, 0.4997, 0.6679, 0.5375, 0.6665, 0.5351, 0.6139, 0.5351, 0.6139, 0.5375, 0.6665, 0.5691, 0.6655, 0.5653, 0.6129, 0.4997, 0.6679, 0.5002, 0.7138, 0.5396, 0.7123, 0.5375, 0.6665, 0.5375, 0.6665, 0.5396, 0.7123, 0.5726, 0.7113, 0.5691, 0.6655, 0.4991, 0.6152, 0.5351, 0.6139, 0.5331, 0.5568, 0.4985, 0.558, 0.4985, 0.558, 0.5331, 0.5568, 0.5317, 0.4974, 0.4978, 0.4986, 0.5351, 0.6139, 0.5653, 0.6129, 0.5621, 0.5557, 0.5331, 0.5568, 0.5331, 0.5568, 0.5621, 0.5557, 0.5602, 0.4963, 0.5317, 0.4974, 0.4991, 0.6152, 0.4985, 0.558, 0.4638, 0.5592, 0.463, 0.6165, 0.463, 0.6165, 0.4638, 0.5592, 0.4348, 0.5601, 0.4328, 0.6177, 0.4985, 0.558, 0.4978, 0.4986, 0.4638, 0.4997, 0.4638, 0.5592, 0.4638, 0.5592, 0.4638, 0.4997, 0.4354, 0.5004, 0.4348, 0.5601, 0.4991, 0.6152, 0.463, 0.6165, 0.4619, 0.6694, 0.4997, 0.6679, 0.4997, 0.6679, 0.4619, 0.6694, 0.4608, 0.7155, 0.5002, 0.7138, 0.463, 0.6165, 0.4328, 0.6177, 0.4302, 0.6709, 0.4619, 0.6694, 0.4619, 0.6694, 0.4302, 0.6709, 0.4277, 0.7171, 0.4608, 0.7155, 0.5039, 0.6193, 0.5442, 0.6178, 0.5468, 0.6768, 0.5046, 0.6785, 0.5046, 0.6785, 0.5468, 0.6768, 0.5492, 0.7281, 0.5051, 0.73, 0.5442, 0.6178, 0.5775, 0.6165, 0.5817, 0.6752, 0.5468, 0.6768, 0.5468, 0.6768, 0.5817, 0.6752, 0.5856, 0.7263, 0.5492, 0.7281, 0.5039, 0.6193, 0.5046, 0.6785, 0.4621, 0.6801, 0.4634, 0.6208, 0.4634, 0.6208, 0.4621, 0.6801, 0.4267, 0.6812, 0.4297, 0.6219, 0.5046, 0.6785, 0.5051, 0.73, 0.4609, 0.7317, 0.4621, 0.6801, 0.4621, 0.6801, 0.4609, 0.7317, 0.424, 0.7328, 0.4267, 0.6812, 0.5039, 0.6193, 0.4634, 0.6208, 0.4643, 0.5565, 0.5032, 0.5551, 0.5032, 0.5551, 0.4643, 0.5565, 0.4643, 0.4898, 0.5024, 0.4885, 0.4634, 0.6208, 0.4297, 0.6219, 0.432, 0.5577, 0.4643, 0.5565, 0.4643, 0.5565, 0.432, 0.5577, 0.4326, 0.4911, 0.4643, 0.4898, 0.5039, 0.6193, 0.5032, 0.5551, 0.5419, 0.5538, 0.5442, 0.6178, 0.5442, 0.6178, 0.5419, 0.5538, 0.5738, 0.5528, 0.5775, 0.6165, 0.5032, 0.5551, 0.5024, 0.4885, 0.5404, 0.4874, 0.5419, 0.5538, 0.5419, 0.5538, 0.5404, 0.4874, 0.5717, 0.4866, 0.5738, 0.5528, 0.6061, 0.6151, 0.6083, 0.6147, 0.6141, 0.6723, 0.6118, 0.6731, 0.6118, 0.6731, 0.6141, 0.6723, 0.6193, 0.7224, 0.6169, 0.7236, 0.6083, 0.6147, 0.6068, 0.6144, 0.6125, 0.6714, 0.6141, 0.6723, 0.6141, 0.6723, 0.6125, 0.6714, 0.6177, 0.721, 0.6193, 0.7224, 0.6061, 0.6151, 0.6118, 0.6731, 0.6022, 0.674, 0.597, 0.6156, 0.597, 0.6156, 0.6022, 0.674, 0.5817, 0.6752, 0.5775, 0.6165, 0.6118, 0.6731, 0.6169, 0.7236, 0.6069, 0.7249, 0.6022, 0.674, 0.6022, 0.674, 0.6069, 0.7249, 0.5856, 0.7263, 0.5817, 0.6752, 0.6061, 0.6151, 0.597, 0.6156, 0.5925, 0.5522, 0.6013, 0.5521, 0.6013, 0.5521, 0.5925, 0.5522, 0.5901, 0.4863, 0.5987, 0.4866, 0.597, 0.6156, 0.5775, 0.6165, 0.5738, 0.5528, 0.5925, 0.5522, 0.5925, 0.5522, 0.5738, 0.5528, 0.5717, 0.4866, 0.5901, 0.4863, 0.6061, 0.6151, 0.6013, 0.5521, 0.6034, 0.5522, 0.6083, 0.6147, 0.6083, 0.6147, 0.6034, 0.5522, 0.6019, 0.5525, 0.6068, 0.6144, 0.6013, 0.5521, 0.5987, 0.4866, 0.6007, 0.4872, 0.6034, 0.5522, 0.6034, 0.5522, 0.6007, 0.4872, 0.5993, 0.4881, 0.6019, 0.5525, 0.3975, 0.3643, 0.3947, 0.366, 0.3891, 0.3094, 0.3921, 0.3072, 0.3921, 0.3072, 0.3891, 0.3094, 0.3841, 0.261, 0.3872, 0.2585, 0.3947, 0.366, 0.3953, 0.3682, 0.3898, 0.3121, 0.3891, 0.3094, 0.3891, 0.3094, 0.3898, 0.3121, 0.3849, 0.2642, 0.3841, 0.261, 0.3975, 0.3643, 0.3921, 0.3072, 0.4022, 0.3054, 0.4072, 0.3628, 0.4072, 0.3628, 0.4022, 0.3054, 0.4231, 0.3038, 0.4272, 0.3614, 0.3921, 0.3072, 0.3872, 0.2585, 0.3977, 0.2564, 0.4022, 0.3054, 0.4022, 0.3054, 0.3977, 0.2564, 0.4194, 0.2547, 0.4231, 0.3038, 0.3975, 0.3643, 0.4072, 0.3628, 0.4114, 0.4259, 0.4021, 0.427, 0.4021, 0.427, 0.4114, 0.4259, 0.4137, 0.492, 0.4045, 0.4928, 0.4072, 0.3628, 0.4272, 0.3614, 0.4307, 0.4247, 0.4114, 0.4259, 0.4114, 0.4259, 0.4307, 0.4247, 0.4326, 0.4911, 0.4137, 0.492, 0.3975, 0.3643, 0.4021, 0.427, 0.3994, 0.4283, 0.3947, 0.366, 0.3947, 0.366, 0.3994, 0.4283, 0.4, 0.4299, 0.3953, 0.3682, 0.4021, 0.427, 0.4045, 0.4928, 0.4018, 0.4936, 0.3994, 0.4283, 0.3994, 0.4283, 0.4018, 0.4936, 0.4024, 0.4945, 0.4, 0.4299, 0.5936, 0.6122, 0.5838, 0.6124, 0.5885, 0.6651, 0.5988, 0.6653, 0.5988, 0.6653, 0.5885, 0.6651, 0.5927, 0.711, 0.6034, 0.7114, 0.5838, 0.6124, 0.5653, 0.6129, 0.5691, 0.6655, 0.5885, 0.6651, 0.5885, 0.6651, 0.5691, 0.6655, 0.5726, 0.7113, 0.5927, 0.711, 0.5936, 0.6122, 0.5988, 0.6653, 0.6031, 0.6658, 0.5977, 0.6123, 0.5977, 0.6123, 0.6031, 0.6658, 0.6045, 0.6667, 0.5991, 0.6126, 0.5988, 0.6653, 0.6034, 0.7114, 0.6079, 0.7123, 0.6031, 0.6658, 0.6031, 0.6658, 0.6079, 0.7123, 0.6094, 0.7136, 0.6045, 0.6667, 0.5936, 0.6122, 0.5977, 0.6123, 0.5932, 0.5542, 0.5892, 0.5546, 0.5892, 0.5546, 0.5932, 0.5542, 0.5907, 0.4939, 0.5868, 0.4947, 0.5977, 0.6123, 0.5991, 0.6126, 0.5945, 0.554, 0.5932, 0.5542, 0.5932, 0.5542, 0.5945, 0.554, 0.592, 0.493, 0.5907, 0.4939, 0.5936, 0.6122, 0.5892, 0.5546, 0.5798, 0.555, 0.5838, 0.6124, 0.5838, 0.6124, 0.5798, 0.555, 0.5621, 0.5557, 0.5653, 0.6129, 0.5892, 0.5546, 0.5868, 0.4947, 0.5776, 0.4954, 0.5798, 0.555, 0.5798, 0.555, 0.5776, 0.4954, 0.5602, 0.4963, 0.5621, 0.5557, 0.4029, 0.3829, 0.4123, 0.3838, 0.4078, 0.3319, 0.3979, 0.3307, 0.3979, 0.3307, 0.4078, 0.3319, 0.4037, 0.2876, 0.3934, 0.2861, 0.4123, 0.3838, 0.4305, 0.3841, 0.4269, 0.3324, 0.4078, 0.3319, 0.4078, 0.3319, 0.4269, 0.3324, 0.4236, 0.2883, 0.4037, 0.2876, 0.4029, 0.3829, 0.3979, 0.3307, 0.3942, 0.3288, 0.3993, 0.3814, 0.3993, 0.3814, 0.3942, 0.3288, 0.3935, 0.3262, 0.3987, 0.3794, 0.3979, 0.3307, 0.3934, 0.2861, 0.3895, 0.2839, 0.3942, 0.3288, 0.3942, 0.3288, 0.3895, 0.2839, 0.3888, 0.2808, 0.3935, 0.3262, 0.4029, 0.3829, 0.3993, 0.3814, 0.4037, 0.4393, 0.4071, 0.4403, 0.4071, 0.4403, 0.4037, 0.4393, 0.4059, 0.4999, 0.4092, 0.5004, 0.3993, 0.3814, 0.3987, 0.3794, 0.4031, 0.4378, 0.4037, 0.4393, 0.4037, 0.4393, 0.4031, 0.4378, 0.4054, 0.499, 0.4059, 0.4999, 0.4029, 0.3829, 0.4071, 0.4403, 0.4161, 0.4409, 0.4123, 0.3838, 0.4123, 0.3838, 0.4161, 0.4409, 0.4337, 0.4409, 0.4305, 0.3841, 0.4071, 0.4403, 0.4092, 0.5004, 0.4181, 0.5006, 0.4161, 0.4409, 0.4161, 0.4409, 0.4181, 0.5006, 0.4354, 0.5004, 0.4337, 0.4409, 0.6029, 0.6135, 0.6009, 0.613, 0.6064, 0.6678, 0.6084, 0.669, 0.6084, 0.669, 0.6064, 0.6678, 0.6113, 0.7153, 0.6135, 0.7172, 0.6009, 0.613, 0.5991, 0.6126, 0.6045, 0.6667, 0.6064, 0.6678, 0.6064, 0.6678, 0.6045, 0.6667, 0.6094, 0.7136, 0.6113, 0.7153, 0.6029, 0.6135, 0.6084, 0.669, 0.6106, 0.6702, 0.6049, 0.614, 0.6049, 0.614, 0.6106, 0.6702, 0.6125, 0.6714, 0.6068, 0.6144, 0.6084, 0.669, 0.6135, 0.7172, 0.6157, 0.7192, 0.6106, 0.6702, 0.6106, 0.6702, 0.6157, 0.7192, 0.6177, 0.721, 0.6125, 0.6714, 0.6029, 0.6135, 0.6049, 0.614, 0.6001, 0.5528, 0.5982, 0.5532, 0.5982, 0.5532, 0.6001, 0.5528, 0.5975, 0.4893, 0.5956, 0.4906, 0.6049, 0.614, 0.6068, 0.6144, 0.6019, 0.5525, 0.6001, 0.5528, 0.6001, 0.5528, 0.6019, 0.5525, 0.5993, 0.4881, 0.5975, 0.4893, 0.6029, 0.6135, 0.5982, 0.5532, 0.5962, 0.5536, 0.6009, 0.613, 0.6009, 0.613, 0.5962, 0.5536, 0.5945, 0.554, 0.5991, 0.6126, 0.5982, 0.5532, 0.5956, 0.4906, 0.5937, 0.4919, 0.5962, 0.5536, 0.5962, 0.5536, 0.5937, 0.4919, 0.592, 0.493, 0.5945, 0.554, 0.397, 0.3739, 0.3979, 0.3768, 0.3927, 0.3229, 0.3917, 0.3193, 0.3917, 0.3193, 0.3927, 0.3229, 0.3879, 0.277, 0.3869, 0.2727, 0.3979, 0.3768, 0.3987, 0.3794, 0.3935, 0.3262, 0.3927, 0.3229, 0.3927, 0.3229, 0.3935, 0.3262, 0.3888, 0.2808, 0.3879, 0.277, 0.397, 0.3739, 0.3917, 0.3193, 0.3907, 0.3156, 0.3962, 0.3709, 0.3962, 0.3709, 0.3907, 0.3156, 0.3898, 0.3121, 0.3953, 0.3682, 0.3917, 0.3193, 0.3869, 0.2727, 0.3859, 0.2683, 0.3907, 0.3156, 0.3907, 0.3156, 0.3859, 0.2683, 0.3849, 0.2642, 0.3898, 0.3121, 0.397, 0.3739, 0.3962, 0.3709, 0.4007, 0.4318, 0.4016, 0.4339, 0.4016, 0.4339, 0.4007, 0.4318, 0.4031, 0.4956, 0.4039, 0.4968, 0.3962, 0.3709, 0.3953, 0.3682, 0.4, 0.4299, 0.4007, 0.4318, 0.4007, 0.4318, 0.4, 0.4299, 0.4024, 0.4945, 0.4031, 0.4956, 0.397, 0.3739, 0.4016, 0.4339, 0.4024, 0.436, 0.3979, 0.3768, 0.3979, 0.3768, 0.4024, 0.436, 0.4031, 0.4378, 0.3987, 0.3794, 0.4016, 0.4339, 0.4039, 0.4968, 0.4047, 0.498, 0.4024, 0.436, 0.4024, 0.436, 0.4047, 0.498, 0.4054, 0.499, 0.4031, 0.4378])
me_cube.materials.append(mat_material_001)
me_cube.use_remesh_preserve_volume = False
me_cube.use_remesh_preserve_attributes = False
me_cube.use_mirror_vertex_groups = False
me_cube.update()

# ---- objects
ob_cube = bpy.data.objects.new('Cube', me_cube)
ob_camera = bpy.data.objects.new('Camera', cam_camera)
ob_lamp = bpy.data.objects.new('Lamp', light_lamp)

# ---- transforms, parenting, visibility, modifiers, constraints
ob_cube.location = (0.0, 0.0, 1.244)
ob_cube.rotation_euler = (-0.2033, 0.0154, -0.02171)
ob_cube.scale = (0.6782, 0.5863, 0.6782)
ob_cube.lock_rotations_4d = False
ob_cube.empty_display_type = 'ARROWS'
ob_cube.lineart.crease_threshold = 0.0
_vg = ob_cube.vertex_groups.new(name='Bone')
ob_camera.location = (0.5078, -2.056, 2.786)
ob_camera.rotation_euler = (0.9942, -0.04615, 0.2734)
ob_camera.scale = (1.0, 1.0, 1.0)
ob_camera.lock_rotations_4d = False
ob_camera.empty_display_type = 'ARROWS'
ob_camera.color = (0.0, 0.0, 0.0, 0.0)
ob_camera.display_type = 'WIRE'
ob_camera.lineart.crease_threshold = 0.0
_c = ob_camera.constraints.new('DAMPED_TRACK'); _c.name = 'AutoTrack'
_c.target = ob_cube
_c.track_axis = 'TRACK_NEGATIVE_Z'
ob_lamp.location = (4.076, 1.005, 5.904)
ob_lamp.rotation_euler = (0.6503, 0.05522, 1.866)
ob_lamp.lock_rotations_4d = False
ob_lamp.empty_display_type = 'ARROWS'
ob_lamp.color = (0.0, 0.0, 0.0, 0.0)
ob_lamp.lineart.crease_threshold = 0.0

# ---- collection membership
col_collection_1.objects.link(ob_cube)
col_collection_1.objects.link(ob_camera)
col_collection_1.objects.link(ob_lamp)

# ---- scene / render settings (as saved in the file)
scene.camera = ob_camera
scene.frame_start = 1; scene.frame_end = 250; scene.frame_set(0)
scene.render.engine = 'CYCLES'
scene.render.resolution_percentage = 50
scene.render.dither_intensity = 0.0
scene.cycles.use_denoising = False
scene.cycles.samples = 100
scene.cycles.sampling_pattern = 'TABULATED_SOBOL'
scene.cycles.light_sampling_threshold = 0.0
scene.cycles.use_adaptive_sampling = False
scene.cycles.use_light_tree = False
scene.cycles.blur_glossy = 0.0
scene.cycles.volume_bounces = 1
scene.cycles.pixel_filter_type = 'GAUSSIAN'
scene.cycles.sample_clamp_indirect = 0.0
scene.view_settings.view_transform = 'Standard'
bpy.context.view_layer.update()
